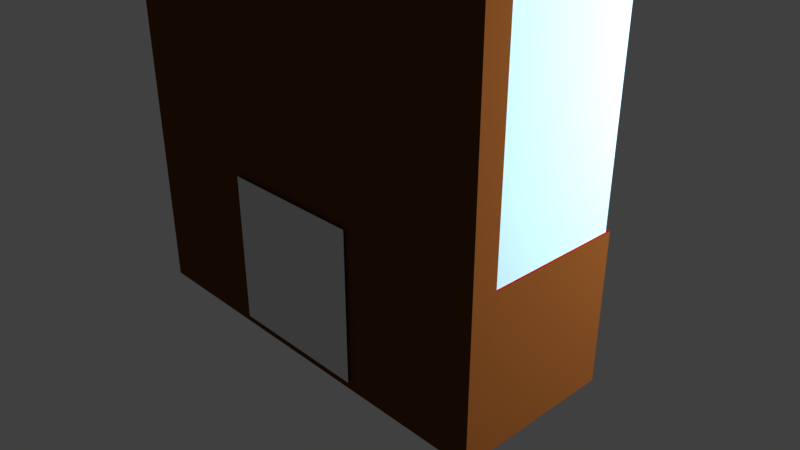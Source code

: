 # Source: montre_skjold.blend  (saved by Blender 2.78.0; exported with 4.5.12 LTS)
import bpy
from mathutils import Matrix  # noqa: F401  (used for matrix-valued properties, if any)

bpy.ops.wm.read_factory_settings(use_empty=True)
scene = bpy.context.scene
scene.name = 'Scene'

# ---- collections
col_collection_1 = bpy.data.collections.new('Collection 1'); scene.collection.children.link(col_collection_1)

# ---- materials (node trees are filled in below, after node groups)
mat_material_005 = bpy.data.materials.new('Material.005')
mat_material_005.alpha_threshold = 0.0
mat_material_005.use_transparent_shadow = False
mat_material_005.diffuse_color = (0.9699, 0.9404, 1.0, 1.0)
mat_material_005.roughness = 0.5
mat_metal = bpy.data.materials.new('Metal')
mat_metal.alpha_threshold = 0.0
mat_metal.use_transparent_shadow = False
mat_metal.preview_render_type = 'CUBE'
mat_metal.diffuse_color = (0.6152, 0.6152, 0.6152, 1.0)
mat_metal.roughness = 0.5
mat_metal.specular_intensity = 0.0
mat_material_003 = bpy.data.materials.new('Material.003')
mat_material_003.alpha_threshold = 0.0
mat_material_003.use_transparent_shadow = False
mat_material_003.diffuse_color = (1.0, 1.0, 1.0, 1.0)
mat_material_003.roughness = 0.5
mat_plaque = bpy.data.materials.new('plaque')
mat_plaque.alpha_threshold = 0.0
mat_plaque.use_transparent_shadow = False
mat_plaque.roughness = 0.5
mat_material = bpy.data.materials.new('Material')
mat_material.alpha_threshold = 0.0
mat_material.use_transparent_shadow = False
mat_material.diffuse_color = (0.1376, 0.04611, 0.01058, 1.0)
mat_material.roughness = 0.5
mat_material.line_color = (0.0, 0.0, 0.0, 1.0)
mat_material_002 = bpy.data.materials.new('Material.002')
mat_material_002.alpha_threshold = 0.0
mat_material_002.use_transparent_shadow = False
mat_material_002.diffuse_color = (0.3757, 0.0, 0.001274, 1.0)
mat_material_002.roughness = 0.5
mat_material_002.line_color = (0.0, 0.0, 0.0, 1.0)
mat_material_001 = bpy.data.materials.new('Material.001')
mat_material_001.alpha_threshold = 0.0
mat_material_001.use_transparent_shadow = False
mat_material_001.diffuse_color = (0.4318, 0.6662, 0.8, 1.0)
mat_material_001.roughness = 0.5

# ---- material node trees

# ---- world
world_world = bpy.data.worlds.new('World'); scene.world = world_world
world_world.color = (0.05088, 0.05088, 0.05088)
world_world.use_sun_shadow = False
world_world.sun_shadow_jitter_overblur = 0.0
world_world.cycles.sampling_method = 'MANUAL'

# ---- cameras
cam_camera = bpy.data.cameras.new('Camera')
cam_camera.clip_end = 100.0
cam_camera.lens = 35.0
cam_camera.sensor_width = 32.0
cam_camera.sensor_height = 18.0
cam_camera.ortho_scale = 7.314
cam_camera.dof.focus_distance = 0.0
cam_camera.dof.aperture_fstop = 128.0

# ---- lights
light_lamp_001 = bpy.data.lights.new('Lamp.001', 'POINT')
light_lamp_001.transmission_factor = 0.0
light_lamp_001.cutoff_distance = 30.0
light_lamp_001.energy = 1000.0
light_lamp_001.shadow_buffer_clip_start = 1.001
light_lamp_001.shadow_soft_size = 0.1
light_lamp_001.shadow_maximum_resolution = 0.006
light_lamp_001.use_absolute_resolution = True
light_lamp = bpy.data.lights.new('Lamp', 'POINT')
light_lamp.transmission_factor = 0.0
light_lamp.cutoff_distance = 30.0
light_lamp.energy = 1000.0
light_lamp.shadow_buffer_clip_start = 1.001
light_lamp.shadow_soft_size = 0.1
light_lamp.shadow_maximum_resolution = 0.006
light_lamp.use_absolute_resolution = True

# ---- meshes
me_cylinder_020 = bpy.data.meshes.new('Cylinder.020')
me_cylinder_020.from_pydata([(0.0, 1.0, -1.0), (0.0, 1.0, 1.0), (0.1951, 0.9808, -1.0), (0.1951, 0.9808, 1.0), (0.3827, 0.9239, -1.0), (0.3827, 0.9239, 1.0), (0.5556, 0.8315, -1.0), (0.5556, 0.8315, 1.0), (0.7071, 0.7071, -1.0), (0.7071, 0.7071, 1.0), (0.8315, 0.5556, -1.0), (0.8315, 0.5556, 1.0), (0.9239, 0.3827, -1.0), (0.9239, 0.3827, 1.0), (0.9808, 0.1951, -1.0), (0.9808, 0.1951, 1.0), (1.0, 7.55e-08, -1.0), (1.0, 7.55e-08, 1.0), (0.9808, -0.1951, -1.0), (0.9808, -0.1951, 1.0), (0.9239, -0.3827, -1.0), (0.9239, -0.3827, 1.0), (0.8315, -0.5556, -1.0), (0.8315, -0.5556, 1.0), (0.7071, -0.7071, -1.0), (0.7071, -0.7071, 1.0), (0.5556, -0.8315, -1.0), (0.5556, -0.8315, 1.0), (0.3827, -0.9239, -1.0), (0.3827, -0.9239, 1.0), (0.1951, -0.9808, -1.0), (0.1951, -0.9808, 1.0), (-3.258e-07, -1.0, -1.0), (-3.258e-07, -1.0, 1.0), (-0.1951, -0.9808, -1.0), (-0.1951, -0.9808, 1.0), (-0.3827, -0.9239, -1.0), (-0.3827, -0.9239, 1.0), (-0.5556, -0.8315, -1.0), (-0.5556, -0.8315, 1.0), (-0.7071, -0.7071, -1.0), (-0.7071, -0.7071, 1.0), (-0.8315, -0.5556, -1.0), (-0.8315, -0.5556, 1.0), (-0.9239, -0.3827, -1.0), (-0.9239, -0.3827, 1.0), (-0.9808, -0.1951, -1.0), (-0.9808, -0.1951, 1.0), (-1.0, 9.656e-07, -1.0), (-1.0, 9.656e-07, 1.0), (-0.9808, 0.1951, -1.0), (-0.9808, 0.1951, 1.0), (-0.9239, 0.3827, -1.0), (-0.9239, 0.3827, 1.0), (-0.8315, 0.5556, -1.0), (-0.8315, 0.5556, 1.0), (-0.7071, 0.7071, -1.0), (-0.7071, 0.7071, 1.0), (-0.5556, 0.8315, -1.0), (-0.5556, 0.8315, 1.0), (-0.3827, 0.9239, -1.0), (-0.3827, 0.9239, 1.0), (-0.1951, 0.9808, -1.0), (-0.1951, 0.9808, 1.0)], [], [(0, 1, 3, 2), (2, 3, 5, 4), (4, 5, 7, 6), (6, 7, 9, 8), (8, 9, 11, 10), (10, 11, 13, 12), (12, 13, 15, 14), (14, 15, 17, 16), (16, 17, 19, 18), (18, 19, 21, 20), (20, 21, 23, 22), (22, 23, 25, 24), (24, 25, 27, 26), (26, 27, 29, 28), (28, 29, 31, 30), (30, 31, 33, 32), (32, 33, 35, 34), (34, 35, 37, 36), (36, 37, 39, 38), (38, 39, 41, 40), (40, 41, 43, 42), (42, 43, 45, 44), (44, 45, 47, 46), (46, 47, 49, 48), (48, 49, 51, 50), (50, 51, 53, 52), (52, 53, 55, 54), (54, 55, 57, 56), (56, 57, 59, 58), (58, 59, 61, 60), (3, 1, 63, 61, 59, 57, 55, 53, 51, 49, 47, 45, 43, 41, 39, 37, 35, 33, 31, 29, 27, 25, 23, 21, 19, 17, 15, 13, 11, 9, 7, 5), (60, 61, 63, 62), (62, 63, 1, 0), (0, 2, 4, 6, 8, 10, 12, 14, 16, 18, 20, 22, 24, 26, 28, 30, 32, 34, 36, 38, 40, 42, 44, 46, 48, 50, 52, 54, 56, 58, 60, 62)])
_uv = me_cylinder_020.uv_layers.new(name='UVMap')
_uv.uv.foreach_set('vector', [0.0, 0.0, 0.0, 0.0, 0.0, 0.0, 0.0, 0.0, 0.0, 0.0, 0.0, 0.0, 0.0, 0.0, 0.0, 0.0, 0.0, 0.0, 0.0, 0.0, 0.0, 0.0, 0.0, 0.0, 0.0, 0.0, 0.0, 0.0, 0.0, 0.0, 0.0, 0.0, 0.0, 0.0, 0.0, 0.0, 0.0, 0.0, 0.0, 0.0, 0.0, 0.0, 0.0, 0.0, 0.0, 0.0, 0.0, 0.0, 0.0, 0.0, 0.0, 0.0, 0.0, 0.0, 0.0, 0.0, 0.0, 0.0, 0.0, 0.0, 0.0, 0.0, 0.0, 0.0, 0.0, 0.0, 0.0, 0.0, 0.0, 0.0, 0.0, 0.0, 0.0, 0.0, 0.0, 0.0, 0.0, 0.0, 0.0, 0.0, 0.0, 0.0, 0.0, 0.0, 0.0, 0.0, 0.0, 0.0, 0.0, 0.0, 0.0, 0.0, 0.0, 0.0, 0.0, 0.0, 0.0, 0.0, 0.0, 0.0, 0.0, 0.0, 0.0, 0.0, 0.0, 0.0, 0.0, 0.0, 0.0, 0.0, 0.0, 0.0, 0.0, 0.0, 0.0, 0.0, 0.0, 0.0, 0.0, 0.0, 0.0, 0.0, 0.0, 0.0, 0.0, 0.0, 0.0, 0.0, 0.0, 0.0, 0.0, 0.0, 0.0, 0.0, 0.0, 0.0, 0.0, 0.0, 0.0, 0.0, 0.0, 0.0, 0.0, 0.0, 0.0, 0.0, 0.0, 0.0, 0.0, 0.0, 0.0, 0.0, 0.0, 0.0, 0.0, 0.0, 0.0, 0.0, 0.0, 0.0, 0.0, 0.0, 0.0, 0.0, 0.0, 0.0, 0.0, 0.0, 0.0, 0.0, 0.0, 0.0, 0.0, 0.0, 0.0, 0.0, 0.0, 0.0, 0.0, 0.0, 0.0, 0.0, 0.0, 0.0, 0.0, 0.0, 0.0, 0.0, 0.0, 0.0, 0.0, 0.0, 0.0, 0.0, 0.0, 0.0, 0.0, 0.0, 0.0, 0.0, 0.0, 0.0, 0.0, 0.0, 0.0, 0.0, 0.0, 0.0, 0.0, 0.0, 0.0, 0.0, 0.0, 0.0, 0.0, 0.0, 0.0, 0.0, 0.0, 0.0, 0.0, 0.0, 0.0, 0.0, 0.0, 0.0, 0.0, 0.0, 0.0, 0.0, 0.0, 0.0, 0.0, 0.0, 0.0, 0.0, 0.0, 0.0, 0.0, 0.0, 0.0, 0.0, 0.0, 0.0, 0.0, 0.0, 0.0, 0.0, 0.0, 0.0, 0.0, 0.0, 0.0, 0.0, 0.0, 0.0, 0.0, 0.0, 0.0, 0.0, 0.0, 0.0, 0.0, 0.0, 0.0, 0.0, 0.0, 0.0, 0.0, 0.0, 0.0, 0.0, 0.0, 0.0, 0.0, 0.0, 0.0, 0.0, 0.0, 0.0, 0.0, 0.0, 0.0, 0.0, 0.0, 0.0, 0.0, 0.0, 0.0, 0.0, 0.0, 0.0, 0.0, 0.0, 0.0, 0.0, 0.0, 0.0, 0.0, 0.0, 0.0, 0.0, 0.0, 0.0, 0.0, 0.0, 0.0, 0.0, 0.0, 0.0, 0.0, 0.0, 0.0, 0.0, 0.0, 0.0, 0.0, 0.0, 0.0, 0.0, 0.5019, 1.002, 0.4038, 0.993, 0.3095, 0.9648, 0.2225, 0.9187, 0.1461, 0.8565, 0.08338, 0.7806, 0.03664, 0.694, 0.007701, 0.5998, -0.002315, 0.5019, 0.006972, 0.4038, 0.03521, 0.3095, 0.0813, 0.2225, 0.1435, 0.1461, 0.2194, 0.08338, 0.306, 0.03664, 0.4002, 0.007701, 0.4981, -0.002315, 0.5962, 0.006973, 0.6905, 0.03521, 0.7775, 0.0813, 0.8539, 0.1435, 0.9166, 0.2194, 0.9634, 0.306, 0.9923, 0.4002, 1.002, 0.4981, 0.993, 0.5962, 0.9648, 0.6905, 0.9187, 0.7775, 0.8565, 0.8539, 0.7806, 0.9166, 0.694, 0.9634, 0.5998, 0.9923])
me_cylinder_020.materials.append(mat_material_005)
me_cylinder_020.use_remesh_preserve_volume = False
me_cylinder_020.use_remesh_preserve_attributes = False
me_cylinder_020.use_mirror_vertex_groups = False
me_cylinder_020.update()
me_sphere_010 = bpy.data.meshes.new('Sphere.010')
me_sphere_010.from_pydata([(0.03806, 0.1913, 0.9808), (0.07466, 0.3753, 0.9239), (0.1084, 0.5449, 0.8315), (0.1379, 0.6935, 0.7071), (0.1622, 0.8155, 0.5556), (0.1802, 0.9061, 0.3827), (0.1913, 0.9619, 0.1951), (0.07466, 0.1802, 0.9808), (0.1464, 0.3536, 0.9239), (0.2126, 0.5133, 0.8315), (0.2706, 0.6533, 0.7071), (0.3182, 0.7682, 0.5556), (0.3536, 0.8536, 0.3827), (0.3753, 0.9061, 0.1951), (0.1084, 0.1622, 0.9808), (0.2126, 0.3182, 0.9239), (0.3087, 0.4619, 0.8315), (0.3928, 0.5879, 0.7071), (0.4619, 0.6913, 0.5556), (0.5133, 0.7682, 0.3827), (0.5449, 0.8155, 0.1951), (0.1379, 0.1379, 0.9808), (0.2706, 0.2706, 0.9239), (0.3928, 0.3928, 0.8315), (0.5, 0.5, 0.7071), (0.5879, 0.5879, 0.5556), (0.6533, 0.6533, 0.3827), (0.6935, 0.6935, 0.1951), (0.1622, 0.1084, 0.9808), (0.3182, 0.2126, 0.9239), (0.4619, 0.3087, 0.8315), (0.5879, 0.3928, 0.7071), (0.6913, 0.4619, 0.5556), (0.7682, 0.5133, 0.3827), (0.8155, 0.5449, 0.1951), (0.1802, 0.07466, 0.9808), (0.3536, 0.1464, 0.9239), (0.5133, 0.2126, 0.8315), (0.6533, 0.2706, 0.7071), (0.7682, 0.3182, 0.5556), (0.8536, 0.3536, 0.3827), (0.9061, 0.3753, 0.1951), (0.1913, 0.03806, 0.9808), (0.3753, 0.07466, 0.9239), (0.5449, 0.1084, 0.8315), (0.6935, 0.1379, 0.7071), (0.8155, 0.1622, 0.5556), (0.9061, 0.1802, 0.3827), (0.9619, 0.1913, 0.1951), (0.1951, -3.266e-07, 0.9808), (0.3827, -3.192e-07, 0.9239), (0.5556, -3.117e-07, 0.8315), (0.7071, -3.192e-07, 0.7071), (0.8315, -3.341e-07, 0.5556), (0.9239, -2.745e-07, 0.3827), (0.9808, -3.937e-07, 0.1951), (0.1913, -0.03806, 0.9808), (0.3753, -0.07466, 0.9239), (0.5449, -0.1084, 0.8315), (0.6935, -0.138, 0.7071), (0.8155, -0.1622, 0.5556), (0.9061, -0.1802, 0.3827), (0.9619, -0.1913, 0.1951), (0.1802, -0.07466, 0.9808), (0.3536, -0.1464, 0.9239), (0.5133, -0.2126, 0.8315), (0.6533, -0.2706, 0.7071), (0.7682, -0.3182, 0.5556), (0.8536, -0.3536, 0.3827), (0.9061, -0.3753, 0.1951), (0.1622, -0.1084, 0.9808), (0.3182, -0.2126, 0.9239), (0.4619, -0.3087, 0.8315), (0.5879, -0.3928, 0.7071), (0.6913, -0.4619, 0.5556), (0.7682, -0.5133, 0.3827), (0.8155, -0.5449, 0.1951), (0.1379, -0.138, 0.9808), (0.2706, -0.2706, 0.9239), (0.3928, -0.3928, 0.8315), (0.5, -0.5, 0.7071), (0.5879, -0.5879, 0.5556), (0.6533, -0.6533, 0.3827), (0.6935, -0.6935, 0.1951), (0.1084, -0.1622, 0.9808), (0.2126, -0.3182, 0.9239), (0.3087, -0.4619, 0.8315), (0.3928, -0.5879, 0.7071), (0.4619, -0.6913, 0.5556), (0.5133, -0.7682, 0.3827), (0.5449, -0.8155, 0.1951), (0.07466, -0.1802, 0.9808), (0.1464, -0.3536, 0.9239), (0.2126, -0.5133, 0.8315), (0.2706, -0.6533, 0.7071), (0.3182, -0.7682, 0.5556), (0.3536, -0.8536, 0.3827), (0.3753, -0.9061, 0.1951), (0.03806, -0.1913, 0.9808), (0.07466, -0.3753, 0.9239), (0.1084, -0.5449, 0.8315), (0.1379, -0.6935, 0.7071), (0.1622, -0.8155, 0.5556), (0.1802, -0.9061, 0.3827), (0.1913, -0.9619, 0.1951), (-7.212e-09, -0.1951, 0.9808), (4.122e-08, -0.3827, 0.9239), (2.632e-08, -0.5556, 0.8315), (-2.584e-08, -0.7071, 0.7071), (-8.544e-08, -0.8315, 0.5556), (6.357e-08, -0.9239, 0.3827), (-8.544e-08, -0.9808, 0.1951), (-0.03806, -0.1913, 0.9808), (-0.07466, -0.3753, 0.9239), (-0.1084, -0.5449, 0.8315), (-0.1379, -0.6935, 0.7071), (-0.1622, -0.8155, 0.5556), (-0.1802, -0.9061, 0.3827), (-0.1913, -0.9619, 0.1951), (-0.07466, -0.1802, 0.9808), (-0.1464, -0.3536, 0.9239), (-0.2126, -0.5133, 0.8315), (-0.2706, -0.6533, 0.7071), (-0.3182, -0.7682, 0.5556), (-0.3536, -0.8536, 0.3827), (-0.3753, -0.9061, 0.1951), (-1.81e-07, -5.968e-07, 1.0), (-0.1084, -0.1622, 0.9808), (-0.2126, -0.3182, 0.9239), (-0.3087, -0.4619, 0.8315), (-0.3928, -0.5879, 0.7071), (-0.4619, -0.6913, 0.5556), (-0.5133, -0.7682, 0.3827), (-0.5449, -0.8155, 0.1951), (-0.1379, -0.138, 0.9808), (-0.2706, -0.2706, 0.9239), (-0.3928, -0.3928, 0.8315), (-0.5, -0.5, 0.7071), (-0.5879, -0.5879, 0.5556), (-0.6533, -0.6533, 0.3827), (-0.6935, -0.6935, 0.1951), (-0.1622, -0.1084, 0.9808), (-0.3182, -0.2126, 0.9239), (-0.4619, -0.3087, 0.8315), (-0.5879, -0.3928, 0.7071), (-0.6913, -0.4619, 0.5556), (-0.7682, -0.5133, 0.3827), (-0.8155, -0.5449, 0.1951), (-0.1802, -0.07466, 0.9808), (-0.3536, -0.1464, 0.9239), (-0.5133, -0.2126, 0.8315), (-0.6533, -0.2706, 0.7071), (-0.7682, -0.3182, 0.5556), (-0.8536, -0.3536, 0.3827), (-0.9061, -0.3753, 0.1951), (-0.1913, -0.03806, 0.9808), (-0.3753, -0.07466, 0.9239), (-0.5449, -0.1084, 0.8315), (-0.6935, -0.1379, 0.7071), (-0.8155, -0.1622, 0.5556), (-0.9061, -0.1802, 0.3827), (-0.9619, -0.1913, 0.1951), (-0.1951, -3.117e-07, 0.9808), (-0.3827, -2.819e-07, 0.9239), (-0.5556, -2.819e-07, 0.8315), (-0.7071, -1.851e-07, 0.7071), (-0.8315, -1.404e-07, 0.5556), (-0.9239, -3.192e-07, 0.3827), (-0.9808, -9.567e-08, 0.1951), (-0.1913, 0.03806, 0.9808), (-0.3753, 0.07466, 0.9239), (-0.5449, 0.1084, 0.8315), (-0.6935, 0.1379, 0.7071), (-0.8155, 0.1622, 0.5556), (-0.9061, 0.1802, 0.3827), (-0.9619, 0.1913, 0.1951), (-0.1802, 0.07466, 0.9808), (-0.3536, 0.1464, 0.9239), (-0.5133, 0.2126, 0.8315), (-0.6533, 0.2706, 0.7071), (-0.7682, 0.3182, 0.5556), (-0.8536, 0.3536, 0.3827), (-0.9061, 0.3753, 0.1951), (-0.1622, 0.1084, 0.9808), (-0.3182, 0.2126, 0.9239), (-0.4619, 0.3087, 0.8315), (-0.5879, 0.3928, 0.7071), (-0.6913, 0.4619, 0.5556), (-0.7682, 0.5133, 0.3827), (-0.8155, 0.5449, 0.1951), (-0.1379, 0.1379, 0.9808), (-0.2706, 0.2706, 0.9239), (-0.3928, 0.3928, 0.8315), (-0.5, 0.5, 0.7071), (-0.5879, 0.5879, 0.5556), (-0.6533, 0.6533, 0.3827), (-0.6935, 0.6935, 0.1951), (-0.1084, 0.1622, 0.9808), (-0.2126, 0.3182, 0.9239), (-0.3087, 0.4619, 0.8315), (-0.3928, 0.5879, 0.7071), (-0.4619, 0.6913, 0.5556), (-0.5133, 0.7682, 0.3827), (-0.5449, 0.8155, 0.1951), (-0.07466, 0.1802, 0.9808), (-0.1464, 0.3536, 0.9239), (-0.2126, 0.5133, 0.8315), (-0.2706, 0.6533, 0.7071), (-0.3182, 0.7682, 0.5556), (-0.3536, 0.8536, 0.3827), (-0.3753, 0.9061, 0.1951), (-0.03806, 0.1913, 0.9808), (-0.07466, 0.3753, 0.9239), (-0.1084, 0.5449, 0.8315), (-0.1379, 0.6935, 0.7071), (-0.1622, 0.8155, 0.5556), (-0.1802, 0.9061, 0.3827), (-0.1913, 0.9619, 0.1951), (3.749e-08, 0.1951, 0.9808), (7.847e-08, 0.3827, 0.9239), (1.083e-07, 0.5556, 0.8315), (1.53e-07, 0.7071, 0.7071), (2.722e-07, 0.8315, 0.5556), (6.357e-08, 0.9239, 0.3827), (2.573e-07, 0.9808, 0.1951), (0.5553, 0.8311, 0.004625), (0.3825, 0.9235, 0.004625), (0.195, 0.9803, 0.004625), (2.718e-07, 0.9995, 0.004625), (-0.195, 0.9803, 0.004625), (0.7068, 0.7068, 0.004625), (-0.5553, 0.8311, 0.004625), (-0.7068, 0.7068, 0.004625), (-0.8311, 0.5553, 0.004625), (-0.9235, 0.3825, 0.004625), (-0.9803, -0.195, 0.004625), (-0.9995, -1.393e-07, 0.004625), (-0.7068, -0.7068, 0.004625), (-0.3825, 0.9235, 0.004625), (-0.9803, 0.195, 0.004625), (-0.9235, -0.3825, 0.004625), (-0.8311, -0.5553, 0.004625), (0.8311, 0.5553, 0.004625), (0.9235, 0.3825, 0.004625), (0.9235, -0.3825, 0.004625), (0.9803, -0.195, 0.004625), (0.8311, -0.5553, 0.004625), (-0.5553, -0.8311, 0.004625), (0.7068, -0.7068, 0.004625), (0.5553, -0.8311, 0.004625), (0.3825, -0.9235, 0.004625), (0.195, -0.9803, 0.004625), (-9.999e-08, -0.9995, 0.004625), (0.9803, 0.195, 0.004625), (0.9995, -3.791e-07, 0.004625), (-0.195, -0.9803, 0.004625), (-0.3825, -0.9235, 0.004625)], [], [(221, 220, 2, 3), (222, 221, 3, 4), (223, 222, 4, 5), (224, 223, 5, 6), (218, 126, 0), (219, 218, 0, 1), (220, 219, 1, 2), (2, 1, 8, 9), (3, 2, 9, 10), (4, 3, 10, 11), (5, 4, 11, 12), (6, 5, 12, 13), (0, 126, 7), (1, 0, 7, 8), (13, 12, 19, 20), (7, 126, 14), (8, 7, 14, 15), (9, 8, 15, 16), (10, 9, 16, 17), (11, 10, 17, 18), (12, 11, 18, 19), (17, 16, 23, 24), (18, 17, 24, 25), (19, 18, 25, 26), (20, 19, 26, 27), (14, 126, 21), (15, 14, 21, 22), (16, 15, 22, 23), (21, 126, 28), (22, 21, 28, 29), (23, 22, 29, 30), (24, 23, 30, 31), (25, 24, 31, 32), (26, 25, 32, 33), (27, 26, 33, 34), (31, 30, 37, 38), (32, 31, 38, 39), (33, 32, 39, 40), (34, 33, 40, 41), (28, 126, 35), (29, 28, 35, 36), (30, 29, 36, 37), (35, 126, 42), (36, 35, 42, 43), (37, 36, 43, 44), (38, 37, 44, 45), (39, 38, 45, 46), (40, 39, 46, 47), (41, 40, 47, 48), (46, 45, 52, 53), (47, 46, 53, 54), (48, 47, 54, 55), (42, 126, 49), (43, 42, 49, 50), (44, 43, 50, 51), (45, 44, 51, 52), (49, 126, 56), (50, 49, 56, 57), (51, 50, 57, 58), (52, 51, 58, 59), (53, 52, 59, 60), (54, 53, 60, 61), (55, 54, 61, 62), (60, 59, 66, 67), (61, 60, 67, 68), (62, 61, 68, 69), (56, 126, 63), (57, 56, 63, 64), (58, 57, 64, 65), (59, 58, 65, 66), (64, 63, 70, 71), (65, 64, 71, 72), (66, 65, 72, 73), (67, 66, 73, 74), (68, 67, 74, 75), (69, 68, 75, 76), (63, 126, 70), (75, 74, 81, 82), (76, 75, 82, 83), (70, 126, 77), (71, 70, 77, 78), (72, 71, 78, 79), (73, 72, 79, 80), (74, 73, 80, 81), (79, 78, 85, 86), (80, 79, 86, 87), (81, 80, 87, 88), (82, 81, 88, 89), (83, 82, 89, 90), (77, 126, 84), (78, 77, 84, 85), (90, 89, 96, 97), (84, 126, 91), (85, 84, 91, 92), (86, 85, 92, 93), (87, 86, 93, 94), (88, 87, 94, 95), (89, 88, 95, 96), (93, 92, 99, 100), (94, 93, 100, 101), (95, 94, 101, 102), (96, 95, 102, 103), (97, 96, 103, 104), (91, 126, 98), (92, 91, 98, 99), (104, 103, 110, 111), (98, 126, 105), (99, 98, 105, 106), (100, 99, 106, 107), (101, 100, 107, 108), (102, 101, 108, 109), (103, 102, 109, 110), (108, 107, 114, 115), (109, 108, 115, 116), (110, 109, 116, 117), (111, 110, 117, 118), (105, 126, 112), (106, 105, 112, 113), (107, 106, 113, 114), (112, 126, 119), (113, 112, 119, 120), (114, 113, 120, 121), (115, 114, 121, 122), (116, 115, 122, 123), (117, 116, 123, 124), (118, 117, 124, 125), (122, 121, 129, 130), (123, 122, 130, 131), (124, 123, 131, 132), (125, 124, 132, 133), (119, 126, 127), (120, 119, 127, 128), (121, 120, 128, 129), (127, 126, 134), (128, 127, 134, 135), (129, 128, 135, 136), (130, 129, 136, 137), (131, 130, 137, 138), (132, 131, 138, 139), (133, 132, 139, 140), (138, 137, 144, 145), (139, 138, 145, 146), (140, 139, 146, 147), (134, 126, 141), (135, 134, 141, 142), (136, 135, 142, 143), (137, 136, 143, 144), (142, 141, 148, 149), (143, 142, 149, 150), (144, 143, 150, 151), (145, 144, 151, 152), (146, 145, 152, 153), (147, 146, 153, 154), (141, 126, 148), (153, 152, 159, 160), (154, 153, 160, 161), (148, 126, 155), (149, 148, 155, 156), (150, 149, 156, 157), (151, 150, 157, 158), (152, 151, 158, 159), (156, 155, 162, 163), (157, 156, 163, 164), (158, 157, 164, 165), (159, 158, 165, 166), (160, 159, 166, 167), (161, 160, 167, 168), (155, 126, 162), (167, 166, 173, 174), (168, 167, 174, 175), (162, 126, 169), (163, 162, 169, 170), (164, 163, 170, 171), (165, 164, 171, 172), (166, 165, 172, 173), (171, 170, 177, 178), (172, 171, 178, 179), (173, 172, 179, 180), (174, 173, 180, 181), (175, 174, 181, 182), (169, 126, 176), (170, 169, 176, 177), (182, 181, 188, 189), (176, 126, 183), (177, 176, 183, 184), (178, 177, 184, 185), (179, 178, 185, 186), (180, 179, 186, 187), (181, 180, 187, 188), (185, 184, 191, 192), (186, 185, 192, 193), (187, 186, 193, 194), (188, 187, 194, 195), (189, 188, 195, 196), (183, 126, 190), (184, 183, 190, 191), (196, 195, 202, 203), (190, 126, 197), (191, 190, 197, 198), (192, 191, 198, 199), (193, 192, 199, 200), (194, 193, 200, 201), (195, 194, 201, 202), (200, 199, 206, 207), (201, 200, 207, 208), (202, 201, 208, 209), (203, 202, 209, 210), (197, 126, 204), (198, 197, 204, 205), (199, 198, 205, 206), (204, 126, 211), (205, 204, 211, 212), (206, 205, 212, 213), (207, 206, 213, 214), (208, 207, 214, 215), (209, 208, 215, 216), (210, 209, 216, 217), (215, 214, 221, 222), (216, 215, 222, 223), (217, 216, 223, 224), (211, 126, 218), (212, 211, 218, 219), (213, 212, 219, 220), (214, 213, 220, 221), (253, 243, 41, 48), (226, 227, 6, 13), (243, 242, 34, 41), (235, 240, 154, 161), (252, 251, 104, 111), (250, 249, 90, 97), (233, 234, 182, 189), (256, 255, 118, 125), (246, 244, 69, 76), (254, 253, 48, 55), (230, 225, 20, 27), (245, 254, 55, 62), (244, 245, 62, 69), (240, 241, 147, 154), (228, 229, 217, 224), (238, 231, 203, 210), (241, 237, 140, 147), (236, 235, 161, 168), (255, 252, 111, 118), (254, 245, 244, 246, 248, 249, 250, 251, 252, 255, 256, 247, 237, 241, 240, 235, 236, 239, 234, 233, 232, 231, 238, 229, 228, 227, 226, 225, 230, 242, 243, 253), (229, 238, 210, 217), (225, 226, 13, 20), (247, 256, 125, 133), (237, 247, 133, 140), (251, 250, 97, 104), (239, 236, 168, 175), (234, 239, 175, 182), (249, 248, 83, 90), (227, 228, 224, 6), (231, 232, 196, 203), (242, 230, 27, 34), (232, 233, 189, 196), (248, 246, 76, 83)])
_uv = me_sphere_010.uv_layers.new(name='UVMap')
_uv.uv.foreach_set('vector', [0.5076, 0.4303, 0.5076, 0.4436, 0.4959, 0.4448, 0.4927, 0.4317, 0.5076, 0.4203, 0.5076, 0.4303, 0.4927, 0.4317, 0.4901, 0.422, 0.5076, 0.4141, 0.5076, 0.4203, 0.4901, 0.422, 0.4881, 0.4159, 0.5076, 0.4118, 0.5076, 0.4141, 0.4881, 0.4159, 0.4869, 0.4138, 0.5076, 0.4783, 0.5076, 0.4982, 0.5035, 0.4787, 0.5076, 0.4599, 0.5076, 0.4783, 0.5035, 0.4787, 0.4995, 0.4606, 0.5076, 0.4436, 0.5076, 0.4599, 0.4995, 0.4606, 0.4959, 0.4448, 0.4959, 0.4448, 0.4995, 0.4606, 0.4918, 0.4629, 0.4846, 0.4481, 0.4927, 0.4317, 0.4959, 0.4448, 0.4846, 0.4481, 0.4784, 0.4359, 0.4901, 0.422, 0.4927, 0.4317, 0.4784, 0.4359, 0.4732, 0.4269, 0.4881, 0.4159, 0.4901, 0.422, 0.4732, 0.4269, 0.4694, 0.4214, 0.4869, 0.4138, 0.4881, 0.4159, 0.4694, 0.4214, 0.4671, 0.4196, 0.5035, 0.4787, 0.5076, 0.4982, 0.4995, 0.4798, 0.4995, 0.4606, 0.5035, 0.4787, 0.4995, 0.4798, 0.4918, 0.4629, 0.4671, 0.4196, 0.4694, 0.4214, 0.4522, 0.4303, 0.4488, 0.429, 0.4995, 0.4798, 0.5076, 0.4982, 0.4959, 0.4817, 0.4918, 0.4629, 0.4995, 0.4798, 0.4959, 0.4817, 0.4846, 0.4666, 0.4846, 0.4481, 0.4918, 0.4629, 0.4846, 0.4666, 0.4743, 0.4534, 0.4784, 0.4359, 0.4846, 0.4481, 0.4743, 0.4534, 0.4652, 0.4427, 0.4732, 0.4269, 0.4784, 0.4359, 0.4652, 0.4427, 0.4577, 0.4349, 0.4694, 0.4214, 0.4732, 0.4269, 0.4577, 0.4349, 0.4522, 0.4303, 0.4652, 0.4427, 0.4743, 0.4534, 0.4652, 0.4606, 0.4536, 0.4519, 0.4577, 0.4349, 0.4652, 0.4427, 0.4536, 0.4519, 0.4441, 0.4457, 0.4522, 0.4303, 0.4577, 0.4349, 0.4441, 0.4457, 0.4371, 0.4423, 0.4488, 0.429, 0.4522, 0.4303, 0.4371, 0.4423, 0.4327, 0.4417, 0.4959, 0.4817, 0.5076, 0.4982, 0.4927, 0.4842, 0.4846, 0.4666, 0.4959, 0.4817, 0.4927, 0.4842, 0.4784, 0.4715, 0.4743, 0.4534, 0.4846, 0.4666, 0.4784, 0.4715, 0.4652, 0.4606, 0.4927, 0.4842, 0.5076, 0.4982, 0.4901, 0.4873, 0.4784, 0.4715, 0.4927, 0.4842, 0.4901, 0.4873, 0.4732, 0.4776, 0.4652, 0.4606, 0.4784, 0.4715, 0.4732, 0.4776, 0.4577, 0.4694, 0.4536, 0.4519, 0.4652, 0.4606, 0.4577, 0.4694, 0.4441, 0.463, 0.4441, 0.4457, 0.4536, 0.4519, 0.4441, 0.463, 0.433, 0.4588, 0.4371, 0.4423, 0.4441, 0.4457, 0.433, 0.4588, 0.4247, 0.4568, 0.4327, 0.4417, 0.4371, 0.4423, 0.4247, 0.4568, 0.4196, 0.4572, 0.4441, 0.463, 0.4577, 0.4694, 0.4522, 0.4794, 0.4371, 0.4758, 0.433, 0.4588, 0.4441, 0.463, 0.4371, 0.4758, 0.4247, 0.4738, 0.4247, 0.4568, 0.433, 0.4588, 0.4247, 0.4738, 0.4155, 0.4735, 0.4196, 0.4572, 0.4247, 0.4568, 0.4155, 0.4735, 0.4098, 0.4749, 0.4901, 0.4873, 0.5076, 0.4982, 0.4881, 0.4908, 0.4732, 0.4776, 0.4901, 0.4873, 0.4881, 0.4908, 0.4694, 0.4845, 0.4577, 0.4694, 0.4732, 0.4776, 0.4694, 0.4845, 0.4522, 0.4794, 0.4881, 0.4908, 0.5076, 0.4982, 0.4869, 0.4946, 0.4694, 0.4845, 0.4881, 0.4908, 0.4869, 0.4946, 0.4671, 0.492, 0.4522, 0.4794, 0.4694, 0.4845, 0.4671, 0.492, 0.4488, 0.4902, 0.4371, 0.4758, 0.4522, 0.4794, 0.4488, 0.4902, 0.4327, 0.4896, 0.4247, 0.4738, 0.4371, 0.4758, 0.4327, 0.4896, 0.4196, 0.49, 0.4155, 0.4735, 0.4247, 0.4738, 0.4196, 0.49, 0.4098, 0.4916, 0.4098, 0.4749, 0.4155, 0.4735, 0.4098, 0.4916, 0.4038, 0.4941, 0.4196, 0.49, 0.4327, 0.4896, 0.4313, 0.504, 0.4179, 0.5069, 0.4098, 0.4916, 0.4196, 0.49, 0.4179, 0.5069, 0.4079, 0.5103, 0.4038, 0.4941, 0.4098, 0.4916, 0.4079, 0.5103, 0.4018, 0.514, 0.4869, 0.4946, 0.5076, 0.4982, 0.4865, 0.4986, 0.4671, 0.492, 0.4869, 0.4946, 0.4865, 0.4986, 0.4663, 0.4997, 0.4488, 0.4902, 0.4671, 0.492, 0.4663, 0.4997, 0.4476, 0.5015, 0.4327, 0.4896, 0.4488, 0.4902, 0.4476, 0.5015, 0.4313, 0.504, 0.4865, 0.4986, 0.5076, 0.4982, 0.4869, 0.5026, 0.4663, 0.4997, 0.4865, 0.4986, 0.4869, 0.5026, 0.4671, 0.5075, 0.4476, 0.5015, 0.4663, 0.4997, 0.4671, 0.5075, 0.4488, 0.5128, 0.4313, 0.504, 0.4476, 0.5015, 0.4488, 0.5128, 0.4327, 0.5184, 0.4179, 0.5069, 0.4313, 0.504, 0.4327, 0.5184, 0.4196, 0.5239, 0.4079, 0.5103, 0.4179, 0.5069, 0.4196, 0.5239, 0.4098, 0.5291, 0.4018, 0.514, 0.4079, 0.5103, 0.4098, 0.5291, 0.4038, 0.534, 0.4196, 0.5239, 0.4327, 0.5184, 0.4371, 0.5322, 0.4247, 0.5401, 0.4098, 0.5291, 0.4196, 0.5239, 0.4247, 0.5401, 0.4155, 0.5472, 0.4038, 0.534, 0.4098, 0.5291, 0.4155, 0.5472, 0.4098, 0.5531, 0.4869, 0.5026, 0.5076, 0.4982, 0.4881, 0.5064, 0.4671, 0.5075, 0.4869, 0.5026, 0.4881, 0.5064, 0.4694, 0.515, 0.4488, 0.5128, 0.4671, 0.5075, 0.4694, 0.515, 0.4522, 0.5237, 0.4327, 0.5184, 0.4488, 0.5128, 0.4522, 0.5237, 0.4371, 0.5322, 0.4694, 0.515, 0.4881, 0.5064, 0.4901, 0.5099, 0.4732, 0.5219, 0.4522, 0.5237, 0.4694, 0.515, 0.4732, 0.5219, 0.4577, 0.5337, 0.4371, 0.5322, 0.4522, 0.5237, 0.4577, 0.5337, 0.4441, 0.5449, 0.4247, 0.5401, 0.4371, 0.5322, 0.4441, 0.5449, 0.433, 0.5551, 0.4155, 0.5472, 0.4247, 0.5401, 0.433, 0.5551, 0.4247, 0.5638, 0.4098, 0.5531, 0.4155, 0.5472, 0.4247, 0.5638, 0.4196, 0.5708, 0.4881, 0.5064, 0.5076, 0.4982, 0.4901, 0.5099, 0.4247, 0.5638, 0.433, 0.5551, 0.4441, 0.5682, 0.4371, 0.5784, 0.4196, 0.5708, 0.4247, 0.5638, 0.4371, 0.5784, 0.4327, 0.5863, 0.4901, 0.5099, 0.5076, 0.4982, 0.4927, 0.513, 0.4732, 0.5219, 0.4901, 0.5099, 0.4927, 0.513, 0.4784, 0.5279, 0.4577, 0.5337, 0.4732, 0.5219, 0.4784, 0.5279, 0.4652, 0.5425, 0.4441, 0.5449, 0.4577, 0.5337, 0.4652, 0.5425, 0.4536, 0.5561, 0.433, 0.5551, 0.4441, 0.5449, 0.4536, 0.5561, 0.4441, 0.5682, 0.4652, 0.5425, 0.4784, 0.5279, 0.4846, 0.5329, 0.4743, 0.5497, 0.4536, 0.5561, 0.4652, 0.5425, 0.4743, 0.5497, 0.4652, 0.5652, 0.4441, 0.5682, 0.4536, 0.5561, 0.4652, 0.5652, 0.4577, 0.579, 0.4371, 0.5784, 0.4441, 0.5682, 0.4577, 0.579, 0.4522, 0.5904, 0.4327, 0.5863, 0.4371, 0.5784, 0.4522, 0.5904, 0.4488, 0.599, 0.4927, 0.513, 0.5076, 0.4982, 0.4959, 0.5155, 0.4784, 0.5279, 0.4927, 0.513, 0.4959, 0.5155, 0.4846, 0.5329, 0.4488, 0.599, 0.4522, 0.5904, 0.4694, 0.5993, 0.4671, 0.6084, 0.4959, 0.5155, 0.5076, 0.4982, 0.4995, 0.5174, 0.4846, 0.5329, 0.4959, 0.5155, 0.4995, 0.5174, 0.4918, 0.5366, 0.4743, 0.5497, 0.4846, 0.5329, 0.4918, 0.5366, 0.4846, 0.555, 0.4652, 0.5652, 0.4743, 0.5497, 0.4846, 0.555, 0.4784, 0.5721, 0.4577, 0.579, 0.4652, 0.5652, 0.4784, 0.5721, 0.4732, 0.587, 0.4522, 0.5904, 0.4577, 0.579, 0.4732, 0.587, 0.4694, 0.5993, 0.4846, 0.555, 0.4918, 0.5366, 0.4995, 0.5388, 0.4959, 0.5583, 0.4784, 0.5721, 0.4846, 0.555, 0.4959, 0.5583, 0.4927, 0.5763, 0.4732, 0.587, 0.4784, 0.5721, 0.4927, 0.5763, 0.4901, 0.5919, 0.4694, 0.5993, 0.4732, 0.587, 0.4901, 0.5919, 0.4881, 0.6048, 0.4671, 0.6084, 0.4694, 0.5993, 0.4881, 0.6048, 0.4869, 0.6143, 0.4995, 0.5174, 0.5076, 0.4982, 0.5035, 0.5186, 0.4918, 0.5366, 0.4995, 0.5174, 0.5035, 0.5186, 0.4995, 0.5388, 0.4869, 0.6143, 0.4881, 0.6048, 0.5076, 0.6066, 0.5076, 0.6162, 0.5035, 0.5186, 0.5076, 0.4982, 0.5076, 0.5189, 0.4995, 0.5388, 0.5035, 0.5186, 0.5076, 0.5189, 0.5076, 0.5396, 0.4959, 0.5583, 0.4995, 0.5388, 0.5076, 0.5396, 0.5076, 0.5594, 0.4927, 0.5763, 0.4959, 0.5583, 0.5076, 0.5594, 0.5076, 0.5777, 0.4901, 0.5919, 0.4927, 0.5763, 0.5076, 0.5777, 0.5076, 0.5936, 0.4881, 0.6048, 0.4901, 0.5919, 0.5076, 0.5936, 0.5076, 0.6066, 0.5076, 0.5777, 0.5076, 0.5594, 0.5193, 0.5583, 0.5224, 0.5763, 0.5076, 0.5936, 0.5076, 0.5777, 0.5224, 0.5763, 0.5251, 0.5919, 0.5076, 0.6066, 0.5076, 0.5936, 0.5251, 0.5919, 0.527, 0.6048, 0.5076, 0.6162, 0.5076, 0.6066, 0.527, 0.6048, 0.5282, 0.6143, 0.5076, 0.5189, 0.5076, 0.4982, 0.5117, 0.5186, 0.5076, 0.5396, 0.5076, 0.5189, 0.5117, 0.5186, 0.5156, 0.5388, 0.5076, 0.5594, 0.5076, 0.5396, 0.5156, 0.5388, 0.5193, 0.5583, 0.5117, 0.5186, 0.5076, 0.4982, 0.5156, 0.5174, 0.5156, 0.5388, 0.5117, 0.5186, 0.5156, 0.5174, 0.5234, 0.5366, 0.5193, 0.5583, 0.5156, 0.5388, 0.5234, 0.5366, 0.5305, 0.555, 0.5224, 0.5763, 0.5193, 0.5583, 0.5305, 0.555, 0.5368, 0.5721, 0.5251, 0.5919, 0.5224, 0.5763, 0.5368, 0.5721, 0.5419, 0.587, 0.527, 0.6048, 0.5251, 0.5919, 0.5419, 0.587, 0.5457, 0.5993, 0.5282, 0.6143, 0.527, 0.6048, 0.5457, 0.5993, 0.5481, 0.6084, 0.5368, 0.5721, 0.5305, 0.555, 0.5409, 0.5497, 0.5499, 0.5652, 0.5419, 0.587, 0.5368, 0.5721, 0.5499, 0.5652, 0.5574, 0.579, 0.5457, 0.5993, 0.5419, 0.587, 0.5574, 0.579, 0.5629, 0.5904, 0.5481, 0.6084, 0.5457, 0.5993, 0.5629, 0.5904, 0.5664, 0.599, 0.5156, 0.5174, 0.5076, 0.4982, 0.5193, 0.5155, 0.5234, 0.5366, 0.5156, 0.5174, 0.5193, 0.5155, 0.5305, 0.5329, 0.5305, 0.555, 0.5234, 0.5366, 0.5305, 0.5329, 0.5409, 0.5497, 0.5193, 0.5155, 0.5076, 0.4982, 0.5224, 0.513, 0.5305, 0.5329, 0.5193, 0.5155, 0.5224, 0.513, 0.5368, 0.5279, 0.5409, 0.5497, 0.5305, 0.5329, 0.5368, 0.5279, 0.5499, 0.5425, 0.5499, 0.5652, 0.5409, 0.5497, 0.5499, 0.5425, 0.5615, 0.5561, 0.5574, 0.579, 0.5499, 0.5652, 0.5615, 0.5561, 0.571, 0.5682, 0.5629, 0.5904, 0.5574, 0.579, 0.571, 0.5682, 0.578, 0.5784, 0.5664, 0.599, 0.5629, 0.5904, 0.578, 0.5784, 0.5824, 0.5863, 0.571, 0.5682, 0.5615, 0.5561, 0.571, 0.5449, 0.5822, 0.5551, 0.578, 0.5784, 0.571, 0.5682, 0.5822, 0.5551, 0.5904, 0.5638, 0.5824, 0.5863, 0.578, 0.5784, 0.5904, 0.5638, 0.5955, 0.5708, 0.5224, 0.513, 0.5076, 0.4982, 0.5251, 0.5099, 0.5368, 0.5279, 0.5224, 0.513, 0.5251, 0.5099, 0.5419, 0.5219, 0.5499, 0.5425, 0.5368, 0.5279, 0.5419, 0.5219, 0.5574, 0.5337, 0.5615, 0.5561, 0.5499, 0.5425, 0.5574, 0.5337, 0.571, 0.5449, 0.5419, 0.5219, 0.5251, 0.5099, 0.527, 0.5064, 0.5457, 0.515, 0.5574, 0.5337, 0.5419, 0.5219, 0.5457, 0.515, 0.5629, 0.5237, 0.571, 0.5449, 0.5574, 0.5337, 0.5629, 0.5237, 0.578, 0.5322, 0.5822, 0.5551, 0.571, 0.5449, 0.578, 0.5322, 0.5904, 0.5401, 0.5904, 0.5638, 0.5822, 0.5551, 0.5904, 0.5401, 0.5997, 0.5472, 0.5955, 0.5708, 0.5904, 0.5638, 0.5997, 0.5472, 0.6053, 0.5531, 0.5251, 0.5099, 0.5076, 0.4982, 0.527, 0.5064, 0.5997, 0.5472, 0.5904, 0.5401, 0.5955, 0.5239, 0.6053, 0.5291, 0.6053, 0.5531, 0.5997, 0.5472, 0.6053, 0.5291, 0.6113, 0.534, 0.527, 0.5064, 0.5076, 0.4982, 0.5282, 0.5026, 0.5457, 0.515, 0.527, 0.5064, 0.5282, 0.5026, 0.5481, 0.5075, 0.5629, 0.5237, 0.5457, 0.515, 0.5481, 0.5075, 0.5664, 0.5128, 0.578, 0.5322, 0.5629, 0.5237, 0.5664, 0.5128, 0.5824, 0.5184, 0.5904, 0.5401, 0.578, 0.5322, 0.5824, 0.5184, 0.5955, 0.5239, 0.5481, 0.5075, 0.5282, 0.5026, 0.5286, 0.4986, 0.5489, 0.4997, 0.5664, 0.5128, 0.5481, 0.5075, 0.5489, 0.4997, 0.5675, 0.5015, 0.5824, 0.5184, 0.5664, 0.5128, 0.5675, 0.5015, 0.5839, 0.504, 0.5955, 0.5239, 0.5824, 0.5184, 0.5839, 0.504, 0.5973, 0.5069, 0.6053, 0.5291, 0.5955, 0.5239, 0.5973, 0.5069, 0.6072, 0.5103, 0.6113, 0.534, 0.6053, 0.5291, 0.6072, 0.5103, 0.6134, 0.514, 0.5282, 0.5026, 0.5076, 0.4982, 0.5286, 0.4986, 0.6072, 0.5103, 0.5973, 0.5069, 0.5955, 0.49, 0.6053, 0.4916, 0.6134, 0.514, 0.6072, 0.5103, 0.6053, 0.4916, 0.6113, 0.4941, 0.5286, 0.4986, 0.5076, 0.4982, 0.5282, 0.4946, 0.5489, 0.4997, 0.5286, 0.4986, 0.5282, 0.4946, 0.5481, 0.492, 0.5675, 0.5015, 0.5489, 0.4997, 0.5481, 0.492, 0.5664, 0.4902, 0.5839, 0.504, 0.5675, 0.5015, 0.5664, 0.4902, 0.5824, 0.4896, 0.5973, 0.5069, 0.5839, 0.504, 0.5824, 0.4896, 0.5955, 0.49, 0.5664, 0.4902, 0.5481, 0.492, 0.5457, 0.4845, 0.5629, 0.4794, 0.5824, 0.4896, 0.5664, 0.4902, 0.5629, 0.4794, 0.578, 0.4758, 0.5955, 0.49, 0.5824, 0.4896, 0.578, 0.4758, 0.5904, 0.4738, 0.6053, 0.4916, 0.5955, 0.49, 0.5904, 0.4738, 0.5997, 0.4735, 0.6113, 0.4941, 0.6053, 0.4916, 0.5997, 0.4735, 0.6053, 0.4749, 0.5282, 0.4946, 0.5076, 0.4982, 0.527, 0.4908, 0.5481, 0.492, 0.5282, 0.4946, 0.527, 0.4908, 0.5457, 0.4845, 0.6053, 0.4749, 0.5997, 0.4735, 0.5904, 0.4568, 0.5955, 0.4572, 0.527, 0.4908, 0.5076, 0.4982, 0.5251, 0.4873, 0.5457, 0.4845, 0.527, 0.4908, 0.5251, 0.4873, 0.5419, 0.4776, 0.5629, 0.4794, 0.5457, 0.4845, 0.5419, 0.4776, 0.5574, 0.4694, 0.578, 0.4758, 0.5629, 0.4794, 0.5574, 0.4694, 0.571, 0.463, 0.5904, 0.4738, 0.578, 0.4758, 0.571, 0.463, 0.5822, 0.4588, 0.5997, 0.4735, 0.5904, 0.4738, 0.5822, 0.4588, 0.5904, 0.4568, 0.5574, 0.4694, 0.5419, 0.4776, 0.5368, 0.4715, 0.5499, 0.4606, 0.571, 0.463, 0.5574, 0.4694, 0.5499, 0.4606, 0.5615, 0.4519, 0.5822, 0.4588, 0.571, 0.463, 0.5615, 0.4519, 0.571, 0.4457, 0.5904, 0.4568, 0.5822, 0.4588, 0.571, 0.4457, 0.578, 0.4423, 0.5955, 0.4572, 0.5904, 0.4568, 0.578, 0.4423, 0.5824, 0.4417, 0.5251, 0.4873, 0.5076, 0.4982, 0.5224, 0.4842, 0.5419, 0.4776, 0.5251, 0.4873, 0.5224, 0.4842, 0.5368, 0.4715, 0.5824, 0.4417, 0.578, 0.4423, 0.5629, 0.4303, 0.5664, 0.429, 0.5224, 0.4842, 0.5076, 0.4982, 0.5193, 0.4817, 0.5368, 0.4715, 0.5224, 0.4842, 0.5193, 0.4817, 0.5305, 0.4666, 0.5499, 0.4606, 0.5368, 0.4715, 0.5305, 0.4666, 0.5409, 0.4534, 0.5615, 0.4519, 0.5499, 0.4606, 0.5409, 0.4534, 0.5499, 0.4427, 0.571, 0.4457, 0.5615, 0.4519, 0.5499, 0.4427, 0.5574, 0.4349, 0.578, 0.4423, 0.571, 0.4457, 0.5574, 0.4349, 0.5629, 0.4303, 0.5499, 0.4427, 0.5409, 0.4534, 0.5305, 0.4481, 0.5368, 0.4359, 0.5574, 0.4349, 0.5499, 0.4427, 0.5368, 0.4359, 0.5419, 0.4269, 0.5629, 0.4303, 0.5574, 0.4349, 0.5419, 0.4269, 0.5457, 0.4214, 0.5664, 0.429, 0.5629, 0.4303, 0.5457, 0.4214, 0.5481, 0.4196, 0.5193, 0.4817, 0.5076, 0.4982, 0.5156, 0.4798, 0.5305, 0.4666, 0.5193, 0.4817, 0.5156, 0.4798, 0.5234, 0.4629, 0.5409, 0.4534, 0.5305, 0.4666, 0.5234, 0.4629, 0.5305, 0.4481, 0.5156, 0.4798, 0.5076, 0.4982, 0.5117, 0.4787, 0.5234, 0.4629, 0.5156, 0.4798, 0.5117, 0.4787, 0.5156, 0.4606, 0.5305, 0.4481, 0.5234, 0.4629, 0.5156, 0.4606, 0.5193, 0.4448, 0.5368, 0.4359, 0.5305, 0.4481, 0.5193, 0.4448, 0.5224, 0.4317, 0.5419, 0.4269, 0.5368, 0.4359, 0.5224, 0.4317, 0.5251, 0.422, 0.5457, 0.4214, 0.5419, 0.4269, 0.5251, 0.422, 0.527, 0.4159, 0.5481, 0.4196, 0.5457, 0.4214, 0.527, 0.4159, 0.5282, 0.4138, 0.5251, 0.422, 0.5224, 0.4317, 0.5076, 0.4303, 0.5076, 0.4203, 0.527, 0.4159, 0.5251, 0.422, 0.5076, 0.4203, 0.5076, 0.4141, 0.5282, 0.4138, 0.527, 0.4159, 0.5076, 0.4141, 0.5076, 0.4118, 0.5117, 0.4787, 0.5076, 0.4982, 0.5076, 0.4783, 0.5156, 0.4606, 0.5117, 0.4787, 0.5076, 0.4783, 0.5076, 0.4599, 0.5193, 0.4448, 0.5156, 0.4606, 0.5076, 0.4599, 0.5076, 0.4436, 0.5224, 0.4317, 0.5193, 0.4448, 0.5076, 0.4436, 0.5076, 0.4303, 0.4018, 0.4974, 0.4079, 0.4779, 0.4098, 0.4749, 0.4038, 0.4941, 0.4663, 0.4215, 0.4865, 0.4156, 0.4869, 0.4138, 0.4671, 0.4196, 0.4079, 0.4779, 0.4179, 0.4599, 0.4196, 0.4572, 0.4098, 0.4749, 0.6133, 0.5381, 0.6072, 0.5576, 0.6053, 0.5531, 0.6113, 0.534, 0.5076, 0.6219, 0.4865, 0.6199, 0.4869, 0.6143, 0.5076, 0.6162, 0.4663, 0.614, 0.4477, 0.6044, 0.4488, 0.599, 0.4671, 0.6084, 0.5972, 0.4599, 0.6072, 0.4779, 0.6053, 0.4749, 0.5955, 0.4572, 0.5488, 0.614, 0.5286, 0.6199, 0.5282, 0.6143, 0.5481, 0.6084, 0.4179, 0.5756, 0.4079, 0.5576, 0.4098, 0.5531, 0.4196, 0.5708, 0.3997, 0.5177, 0.4018, 0.4974, 0.4038, 0.4941, 0.4018, 0.514, 0.4313, 0.4441, 0.4477, 0.4311, 0.4488, 0.429, 0.4327, 0.4417, 0.4018, 0.5381, 0.3997, 0.5177, 0.4018, 0.514, 0.4038, 0.534, 0.4079, 0.5576, 0.4018, 0.5381, 0.4038, 0.534, 0.4098, 0.5531, 0.6072, 0.5576, 0.5972, 0.5756, 0.5955, 0.5708, 0.6053, 0.5531, 0.5076, 0.4136, 0.5286, 0.4156, 0.5282, 0.4138, 0.5076, 0.4118, 0.5488, 0.4215, 0.5675, 0.4311, 0.5664, 0.429, 0.5481, 0.4196, 0.5972, 0.5756, 0.5838, 0.5914, 0.5824, 0.5863, 0.5955, 0.5708, 0.6154, 0.5177, 0.6133, 0.5381, 0.6113, 0.534, 0.6134, 0.514, 0.5286, 0.6199, 0.5076, 0.6219, 0.5076, 0.6162, 0.5282, 0.6143, 0.3997, 0.5177, 0.4018, 0.5381, 0.4079, 0.5576, 0.4179, 0.5756, 0.4313, 0.5914, 0.4477, 0.6044, 0.4663, 0.614, 0.4865, 0.6199, 0.5076, 0.6219, 0.5286, 0.6199, 0.5488, 0.614, 0.5675, 0.6044, 0.5838, 0.5914, 0.5972, 0.5756, 0.6072, 0.5576, 0.6133, 0.5381, 0.6154, 0.5177, 0.6133, 0.4974, 0.6072, 0.4779, 0.5972, 0.4599, 0.5838, 0.4441, 0.5675, 0.4311, 0.5488, 0.4215, 0.5286, 0.4156, 0.5076, 0.4136, 0.4865, 0.4156, 0.4663, 0.4215, 0.4477, 0.4311, 0.4313, 0.4441, 0.4179, 0.4599, 0.4079, 0.4779, 0.4018, 0.4974, 0.5286, 0.4156, 0.5488, 0.4215, 0.5481, 0.4196, 0.5282, 0.4138, 0.4477, 0.4311, 0.4663, 0.4215, 0.4671, 0.4196, 0.4488, 0.429, 0.5675, 0.6044, 0.5488, 0.614, 0.5481, 0.6084, 0.5664, 0.599, 0.5838, 0.5914, 0.5675, 0.6044, 0.5664, 0.599, 0.5824, 0.5863, 0.4865, 0.6199, 0.4663, 0.614, 0.4671, 0.6084, 0.4869, 0.6143, 0.6133, 0.4974, 0.6154, 0.5177, 0.6134, 0.514, 0.6113, 0.4941, 0.6072, 0.4779, 0.6133, 0.4974, 0.6113, 0.4941, 0.6053, 0.4749, 0.4477, 0.6044, 0.4313, 0.5914, 0.4327, 0.5863, 0.4488, 0.599, 0.4865, 0.4156, 0.5076, 0.4136, 0.5076, 0.4118, 0.4869, 0.4138, 0.5675, 0.4311, 0.5838, 0.4441, 0.5824, 0.4417, 0.5664, 0.429, 0.4179, 0.4599, 0.4313, 0.4441, 0.4327, 0.4417, 0.4196, 0.4572, 0.5838, 0.4441, 0.5972, 0.4599, 0.5955, 0.4572, 0.5824, 0.4417, 0.4313, 0.5914, 0.4179, 0.5756, 0.4196, 0.5708, 0.4327, 0.5863])
me_sphere_010.materials.append(mat_metal)
me_sphere_010.use_remesh_preserve_volume = False
me_sphere_010.use_remesh_preserve_attributes = False
me_sphere_010.use_mirror_vertex_groups = False
me_sphere_010.update()
me_sphere_009 = bpy.data.meshes.new('Sphere.009')
me_sphere_009.from_pydata([(0.03806, 0.1913, 0.9808), (0.07466, 0.3753, 0.9239), (0.1084, 0.5449, 0.8315), (0.1379, 0.6935, 0.7071), (0.1622, 0.8155, 0.5556), (0.1802, 0.9061, 0.3827), (0.1913, 0.9619, 0.1951), (0.07466, 0.1802, 0.9808), (0.1464, 0.3536, 0.9239), (0.2126, 0.5133, 0.8315), (0.2706, 0.6533, 0.7071), (0.3182, 0.7682, 0.5556), (0.3536, 0.8536, 0.3827), (0.3753, 0.9061, 0.1951), (0.1084, 0.1622, 0.9808), (0.2126, 0.3182, 0.9239), (0.3087, 0.4619, 0.8315), (0.3928, 0.5879, 0.7071), (0.4619, 0.6913, 0.5556), (0.5133, 0.7682, 0.3827), (0.5449, 0.8155, 0.1951), (0.1379, 0.1379, 0.9808), (0.2706, 0.2706, 0.9239), (0.3928, 0.3928, 0.8315), (0.5, 0.5, 0.7071), (0.5879, 0.5879, 0.5556), (0.6533, 0.6533, 0.3827), (0.6935, 0.6935, 0.1951), (0.1622, 0.1084, 0.9808), (0.3182, 0.2126, 0.9239), (0.4619, 0.3087, 0.8315), (0.5879, 0.3928, 0.7071), (0.6913, 0.4619, 0.5556), (0.7682, 0.5133, 0.3827), (0.8155, 0.5449, 0.1951), (0.1802, 0.07466, 0.9808), (0.3536, 0.1464, 0.9239), (0.5133, 0.2126, 0.8315), (0.6533, 0.2706, 0.7071), (0.7682, 0.3182, 0.5556), (0.8536, 0.3536, 0.3827), (0.9061, 0.3753, 0.1951), (0.1913, 0.03806, 0.9808), (0.3753, 0.07466, 0.9239), (0.5449, 0.1084, 0.8315), (0.6935, 0.1379, 0.7071), (0.8155, 0.1622, 0.5556), (0.9061, 0.1802, 0.3827), (0.9619, 0.1913, 0.1951), (0.1951, -3.266e-07, 0.9808), (0.3827, -3.192e-07, 0.9239), (0.5556, -3.117e-07, 0.8315), (0.7071, -3.192e-07, 0.7071), (0.8315, -3.341e-07, 0.5556), (0.9239, -2.745e-07, 0.3827), (0.9808, -3.937e-07, 0.1951), (0.1913, -0.03806, 0.9808), (0.3753, -0.07466, 0.9239), (0.5449, -0.1084, 0.8315), (0.6935, -0.138, 0.7071), (0.8155, -0.1622, 0.5556), (0.9061, -0.1802, 0.3827), (0.9619, -0.1913, 0.1951), (0.1802, -0.07466, 0.9808), (0.3536, -0.1464, 0.9239), (0.5133, -0.2126, 0.8315), (0.6533, -0.2706, 0.7071), (0.7682, -0.3182, 0.5556), (0.8536, -0.3536, 0.3827), (0.9061, -0.3753, 0.1951), (0.1622, -0.1084, 0.9808), (0.3182, -0.2126, 0.9239), (0.4619, -0.3087, 0.8315), (0.5879, -0.3928, 0.7071), (0.6913, -0.4619, 0.5556), (0.7682, -0.5133, 0.3827), (0.8155, -0.5449, 0.1951), (0.1379, -0.138, 0.9808), (0.2706, -0.2706, 0.9239), (0.3928, -0.3928, 0.8315), (0.5, -0.5, 0.7071), (0.5879, -0.5879, 0.5556), (0.6533, -0.6533, 0.3827), (0.6935, -0.6935, 0.1951), (0.1084, -0.1622, 0.9808), (0.2126, -0.3182, 0.9239), (0.3087, -0.4619, 0.8315), (0.3928, -0.5879, 0.7071), (0.4619, -0.6913, 0.5556), (0.5133, -0.7682, 0.3827), (0.5449, -0.8155, 0.1951), (0.07466, -0.1802, 0.9808), (0.1464, -0.3536, 0.9239), (0.2126, -0.5133, 0.8315), (0.2706, -0.6533, 0.7071), (0.3182, -0.7682, 0.5556), (0.3536, -0.8536, 0.3827), (0.3753, -0.9061, 0.1951), (0.03806, -0.1913, 0.9808), (0.07466, -0.3753, 0.9239), (0.1084, -0.5449, 0.8315), (0.1379, -0.6935, 0.7071), (0.1622, -0.8155, 0.5556), (0.1802, -0.9061, 0.3827), (0.1913, -0.9619, 0.1951), (-7.212e-09, -0.1951, 0.9808), (4.122e-08, -0.3827, 0.9239), (2.632e-08, -0.5556, 0.8315), (-2.584e-08, -0.7071, 0.7071), (-8.544e-08, -0.8315, 0.5556), (6.357e-08, -0.9239, 0.3827), (-8.544e-08, -0.9808, 0.1951), (-0.03806, -0.1913, 0.9808), (-0.07466, -0.3753, 0.9239), (-0.1084, -0.5449, 0.8315), (-0.1379, -0.6935, 0.7071), (-0.1622, -0.8155, 0.5556), (-0.1802, -0.9061, 0.3827), (-0.1913, -0.9619, 0.1951), (-0.07466, -0.1802, 0.9808), (-0.1464, -0.3536, 0.9239), (-0.2126, -0.5133, 0.8315), (-0.2706, -0.6533, 0.7071), (-0.3182, -0.7682, 0.5556), (-0.3536, -0.8536, 0.3827), (-0.3753, -0.9061, 0.1951), (-1.81e-07, -5.968e-07, 1.0), (-0.1084, -0.1622, 0.9808), (-0.2126, -0.3182, 0.9239), (-0.3087, -0.4619, 0.8315), (-0.3928, -0.5879, 0.7071), (-0.4619, -0.6913, 0.5556), (-0.5133, -0.7682, 0.3827), (-0.5449, -0.8155, 0.1951), (-0.1379, -0.138, 0.9808), (-0.2706, -0.2706, 0.9239), (-0.3928, -0.3928, 0.8315), (-0.5, -0.5, 0.7071), (-0.5879, -0.5879, 0.5556), (-0.6533, -0.6533, 0.3827), (-0.6935, -0.6935, 0.1951), (-0.1622, -0.1084, 0.9808), (-0.3182, -0.2126, 0.9239), (-0.4619, -0.3087, 0.8315), (-0.5879, -0.3928, 0.7071), (-0.6913, -0.4619, 0.5556), (-0.7682, -0.5133, 0.3827), (-0.8155, -0.5449, 0.1951), (-0.1802, -0.07466, 0.9808), (-0.3536, -0.1464, 0.9239), (-0.5133, -0.2126, 0.8315), (-0.6533, -0.2706, 0.7071), (-0.7682, -0.3182, 0.5556), (-0.8536, -0.3536, 0.3827), (-0.9061, -0.3753, 0.1951), (-0.1913, -0.03806, 0.9808), (-0.3753, -0.07466, 0.9239), (-0.5449, -0.1084, 0.8315), (-0.6935, -0.1379, 0.7071), (-0.8155, -0.1622, 0.5556), (-0.9061, -0.1802, 0.3827), (-0.9619, -0.1913, 0.1951), (-0.1951, -3.117e-07, 0.9808), (-0.3827, -2.819e-07, 0.9239), (-0.5556, -2.819e-07, 0.8315), (-0.7071, -1.851e-07, 0.7071), (-0.8315, -1.404e-07, 0.5556), (-0.9239, -3.192e-07, 0.3827), (-0.9808, -9.567e-08, 0.1951), (-0.1913, 0.03806, 0.9808), (-0.3753, 0.07466, 0.9239), (-0.5449, 0.1084, 0.8315), (-0.6935, 0.1379, 0.7071), (-0.8155, 0.1622, 0.5556), (-0.9061, 0.1802, 0.3827), (-0.9619, 0.1913, 0.1951), (-0.1802, 0.07466, 0.9808), (-0.3536, 0.1464, 0.9239), (-0.5133, 0.2126, 0.8315), (-0.6533, 0.2706, 0.7071), (-0.7682, 0.3182, 0.5556), (-0.8536, 0.3536, 0.3827), (-0.9061, 0.3753, 0.1951), (-0.1622, 0.1084, 0.9808), (-0.3182, 0.2126, 0.9239), (-0.4619, 0.3087, 0.8315), (-0.5879, 0.3928, 0.7071), (-0.6913, 0.4619, 0.5556), (-0.7682, 0.5133, 0.3827), (-0.8155, 0.5449, 0.1951), (-0.1379, 0.1379, 0.9808), (-0.2706, 0.2706, 0.9239), (-0.3928, 0.3928, 0.8315), (-0.5, 0.5, 0.7071), (-0.5879, 0.5879, 0.5556), (-0.6533, 0.6533, 0.3827), (-0.6935, 0.6935, 0.1951), (-0.1084, 0.1622, 0.9808), (-0.2126, 0.3182, 0.9239), (-0.3087, 0.4619, 0.8315), (-0.3928, 0.5879, 0.7071), (-0.4619, 0.6913, 0.5556), (-0.5133, 0.7682, 0.3827), (-0.5449, 0.8155, 0.1951), (-0.07466, 0.1802, 0.9808), (-0.1464, 0.3536, 0.9239), (-0.2126, 0.5133, 0.8315), (-0.2706, 0.6533, 0.7071), (-0.3182, 0.7682, 0.5556), (-0.3536, 0.8536, 0.3827), (-0.3753, 0.9061, 0.1951), (-0.03806, 0.1913, 0.9808), (-0.07466, 0.3753, 0.9239), (-0.1084, 0.5449, 0.8315), (-0.1379, 0.6935, 0.7071), (-0.1622, 0.8155, 0.5556), (-0.1802, 0.9061, 0.3827), (-0.1913, 0.9619, 0.1951), (3.749e-08, 0.1951, 0.9808), (7.847e-08, 0.3827, 0.9239), (1.083e-07, 0.5556, 0.8315), (1.53e-07, 0.7071, 0.7071), (2.722e-07, 0.8315, 0.5556), (6.357e-08, 0.9239, 0.3827), (2.573e-07, 0.9808, 0.1951), (0.5553, 0.8311, 0.004625), (0.3825, 0.9235, 0.004625), (0.195, 0.9803, 0.004625), (2.718e-07, 0.9995, 0.004625), (-0.195, 0.9803, 0.004625), (0.7068, 0.7068, 0.004625), (-0.5553, 0.8311, 0.004625), (-0.7068, 0.7068, 0.004625), (-0.8311, 0.5553, 0.004625), (-0.9235, 0.3825, 0.004625), (-0.9803, -0.195, 0.004625), (-0.9995, -1.393e-07, 0.004625), (-0.7068, -0.7068, 0.004625), (-0.3825, 0.9235, 0.004625), (-0.9803, 0.195, 0.004625), (-0.9235, -0.3825, 0.004625), (-0.8311, -0.5553, 0.004625), (0.8311, 0.5553, 0.004625), (0.9235, 0.3825, 0.004625), (0.9235, -0.3825, 0.004625), (0.9803, -0.195, 0.004625), (0.8311, -0.5553, 0.004625), (-0.5553, -0.8311, 0.004625), (0.7068, -0.7068, 0.004625), (0.5553, -0.8311, 0.004625), (0.3825, -0.9235, 0.004625), (0.195, -0.9803, 0.004625), (-9.999e-08, -0.9995, 0.004625), (0.9803, 0.195, 0.004625), (0.9995, -3.791e-07, 0.004625), (-0.195, -0.9803, 0.004625), (-0.3825, -0.9235, 0.004625)], [], [(221, 220, 2, 3), (222, 221, 3, 4), (223, 222, 4, 5), (224, 223, 5, 6), (218, 126, 0), (219, 218, 0, 1), (220, 219, 1, 2), (2, 1, 8, 9), (3, 2, 9, 10), (4, 3, 10, 11), (5, 4, 11, 12), (6, 5, 12, 13), (0, 126, 7), (1, 0, 7, 8), (13, 12, 19, 20), (7, 126, 14), (8, 7, 14, 15), (9, 8, 15, 16), (10, 9, 16, 17), (11, 10, 17, 18), (12, 11, 18, 19), (17, 16, 23, 24), (18, 17, 24, 25), (19, 18, 25, 26), (20, 19, 26, 27), (14, 126, 21), (15, 14, 21, 22), (16, 15, 22, 23), (21, 126, 28), (22, 21, 28, 29), (23, 22, 29, 30), (24, 23, 30, 31), (25, 24, 31, 32), (26, 25, 32, 33), (27, 26, 33, 34), (31, 30, 37, 38), (32, 31, 38, 39), (33, 32, 39, 40), (34, 33, 40, 41), (28, 126, 35), (29, 28, 35, 36), (30, 29, 36, 37), (35, 126, 42), (36, 35, 42, 43), (37, 36, 43, 44), (38, 37, 44, 45), (39, 38, 45, 46), (40, 39, 46, 47), (41, 40, 47, 48), (46, 45, 52, 53), (47, 46, 53, 54), (48, 47, 54, 55), (42, 126, 49), (43, 42, 49, 50), (44, 43, 50, 51), (45, 44, 51, 52), (49, 126, 56), (50, 49, 56, 57), (51, 50, 57, 58), (52, 51, 58, 59), (53, 52, 59, 60), (54, 53, 60, 61), (55, 54, 61, 62), (60, 59, 66, 67), (61, 60, 67, 68), (62, 61, 68, 69), (56, 126, 63), (57, 56, 63, 64), (58, 57, 64, 65), (59, 58, 65, 66), (64, 63, 70, 71), (65, 64, 71, 72), (66, 65, 72, 73), (67, 66, 73, 74), (68, 67, 74, 75), (69, 68, 75, 76), (63, 126, 70), (75, 74, 81, 82), (76, 75, 82, 83), (70, 126, 77), (71, 70, 77, 78), (72, 71, 78, 79), (73, 72, 79, 80), (74, 73, 80, 81), (79, 78, 85, 86), (80, 79, 86, 87), (81, 80, 87, 88), (82, 81, 88, 89), (83, 82, 89, 90), (77, 126, 84), (78, 77, 84, 85), (90, 89, 96, 97), (84, 126, 91), (85, 84, 91, 92), (86, 85, 92, 93), (87, 86, 93, 94), (88, 87, 94, 95), (89, 88, 95, 96), (93, 92, 99, 100), (94, 93, 100, 101), (95, 94, 101, 102), (96, 95, 102, 103), (97, 96, 103, 104), (91, 126, 98), (92, 91, 98, 99), (104, 103, 110, 111), (98, 126, 105), (99, 98, 105, 106), (100, 99, 106, 107), (101, 100, 107, 108), (102, 101, 108, 109), (103, 102, 109, 110), (108, 107, 114, 115), (109, 108, 115, 116), (110, 109, 116, 117), (111, 110, 117, 118), (105, 126, 112), (106, 105, 112, 113), (107, 106, 113, 114), (112, 126, 119), (113, 112, 119, 120), (114, 113, 120, 121), (115, 114, 121, 122), (116, 115, 122, 123), (117, 116, 123, 124), (118, 117, 124, 125), (122, 121, 129, 130), (123, 122, 130, 131), (124, 123, 131, 132), (125, 124, 132, 133), (119, 126, 127), (120, 119, 127, 128), (121, 120, 128, 129), (127, 126, 134), (128, 127, 134, 135), (129, 128, 135, 136), (130, 129, 136, 137), (131, 130, 137, 138), (132, 131, 138, 139), (133, 132, 139, 140), (138, 137, 144, 145), (139, 138, 145, 146), (140, 139, 146, 147), (134, 126, 141), (135, 134, 141, 142), (136, 135, 142, 143), (137, 136, 143, 144), (142, 141, 148, 149), (143, 142, 149, 150), (144, 143, 150, 151), (145, 144, 151, 152), (146, 145, 152, 153), (147, 146, 153, 154), (141, 126, 148), (153, 152, 159, 160), (154, 153, 160, 161), (148, 126, 155), (149, 148, 155, 156), (150, 149, 156, 157), (151, 150, 157, 158), (152, 151, 158, 159), (156, 155, 162, 163), (157, 156, 163, 164), (158, 157, 164, 165), (159, 158, 165, 166), (160, 159, 166, 167), (161, 160, 167, 168), (155, 126, 162), (167, 166, 173, 174), (168, 167, 174, 175), (162, 126, 169), (163, 162, 169, 170), (164, 163, 170, 171), (165, 164, 171, 172), (166, 165, 172, 173), (171, 170, 177, 178), (172, 171, 178, 179), (173, 172, 179, 180), (174, 173, 180, 181), (175, 174, 181, 182), (169, 126, 176), (170, 169, 176, 177), (182, 181, 188, 189), (176, 126, 183), (177, 176, 183, 184), (178, 177, 184, 185), (179, 178, 185, 186), (180, 179, 186, 187), (181, 180, 187, 188), (185, 184, 191, 192), (186, 185, 192, 193), (187, 186, 193, 194), (188, 187, 194, 195), (189, 188, 195, 196), (183, 126, 190), (184, 183, 190, 191), (196, 195, 202, 203), (190, 126, 197), (191, 190, 197, 198), (192, 191, 198, 199), (193, 192, 199, 200), (194, 193, 200, 201), (195, 194, 201, 202), (200, 199, 206, 207), (201, 200, 207, 208), (202, 201, 208, 209), (203, 202, 209, 210), (197, 126, 204), (198, 197, 204, 205), (199, 198, 205, 206), (204, 126, 211), (205, 204, 211, 212), (206, 205, 212, 213), (207, 206, 213, 214), (208, 207, 214, 215), (209, 208, 215, 216), (210, 209, 216, 217), (215, 214, 221, 222), (216, 215, 222, 223), (217, 216, 223, 224), (211, 126, 218), (212, 211, 218, 219), (213, 212, 219, 220), (214, 213, 220, 221), (253, 243, 41, 48), (226, 227, 6, 13), (243, 242, 34, 41), (235, 240, 154, 161), (252, 251, 104, 111), (250, 249, 90, 97), (233, 234, 182, 189), (256, 255, 118, 125), (246, 244, 69, 76), (254, 253, 48, 55), (230, 225, 20, 27), (245, 254, 55, 62), (244, 245, 62, 69), (240, 241, 147, 154), (228, 229, 217, 224), (238, 231, 203, 210), (241, 237, 140, 147), (236, 235, 161, 168), (255, 252, 111, 118), (254, 245, 244, 246, 248, 249, 250, 251, 252, 255, 256, 247, 237, 241, 240, 235, 236, 239, 234, 233, 232, 231, 238, 229, 228, 227, 226, 225, 230, 242, 243, 253), (229, 238, 210, 217), (225, 226, 13, 20), (247, 256, 125, 133), (237, 247, 133, 140), (251, 250, 97, 104), (239, 236, 168, 175), (234, 239, 175, 182), (249, 248, 83, 90), (227, 228, 224, 6), (231, 232, 196, 203), (242, 230, 27, 34), (232, 233, 189, 196), (248, 246, 76, 83)])
_uv = me_sphere_009.uv_layers.new(name='UVMap')
_uv.uv.foreach_set('vector', [0.5064, 0.4438, 0.5064, 0.46, 0.4948, 0.4612, 0.4916, 0.4453, 0.5064, 0.4305, 0.5064, 0.4438, 0.4916, 0.4453, 0.489, 0.4322, 0.5064, 0.4206, 0.5064, 0.4305, 0.489, 0.4322, 0.4871, 0.4225, 0.5064, 0.4145, 0.5064, 0.4206, 0.4871, 0.4225, 0.4859, 0.4165, 0.5064, 0.4986, 0.5064, 0.5195, 0.5023, 0.499, 0.5064, 0.4785, 0.5064, 0.4986, 0.5023, 0.499, 0.4984, 0.4793, 0.5064, 0.46, 0.5064, 0.4785, 0.4984, 0.4793, 0.4948, 0.4612, 0.4948, 0.4612, 0.4984, 0.4793, 0.4907, 0.4816, 0.4837, 0.4645, 0.4916, 0.4453, 0.4948, 0.4612, 0.4837, 0.4645, 0.4774, 0.4496, 0.489, 0.4322, 0.4916, 0.4453, 0.4774, 0.4496, 0.4724, 0.4373, 0.4871, 0.4225, 0.489, 0.4322, 0.4724, 0.4373, 0.4686, 0.4281, 0.4859, 0.4165, 0.4871, 0.4225, 0.4686, 0.4281, 0.4662, 0.4225, 0.5023, 0.499, 0.5064, 0.5195, 0.4984, 0.5002, 0.4984, 0.4793, 0.5023, 0.499, 0.4984, 0.5002, 0.4907, 0.4816, 0.4662, 0.4225, 0.4686, 0.4281, 0.4515, 0.4373, 0.4481, 0.4322, 0.4984, 0.5002, 0.5064, 0.5195, 0.4948, 0.5021, 0.4907, 0.4816, 0.4984, 0.5002, 0.4948, 0.5021, 0.4837, 0.4854, 0.4837, 0.4645, 0.4907, 0.4816, 0.4837, 0.4854, 0.4734, 0.47, 0.4774, 0.4496, 0.4837, 0.4645, 0.4734, 0.47, 0.4644, 0.4566, 0.4724, 0.4373, 0.4774, 0.4496, 0.4644, 0.4566, 0.457, 0.4455, 0.4686, 0.4281, 0.4724, 0.4373, 0.457, 0.4455, 0.4515, 0.4373, 0.4644, 0.4566, 0.4734, 0.47, 0.4644, 0.4774, 0.4529, 0.466, 0.457, 0.4455, 0.4644, 0.4566, 0.4529, 0.466, 0.4435, 0.4566, 0.4515, 0.4373, 0.457, 0.4455, 0.4435, 0.4566, 0.4365, 0.4496, 0.4481, 0.4322, 0.4515, 0.4373, 0.4365, 0.4496, 0.4322, 0.4453, 0.4948, 0.5021, 0.5064, 0.5195, 0.4916, 0.5047, 0.4837, 0.4854, 0.4948, 0.5021, 0.4916, 0.5047, 0.4774, 0.4905, 0.4734, 0.47, 0.4837, 0.4854, 0.4774, 0.4905, 0.4644, 0.4774, 0.4916, 0.5047, 0.5064, 0.5195, 0.489, 0.5079, 0.4774, 0.4905, 0.4916, 0.5047, 0.489, 0.5079, 0.4724, 0.4967, 0.4644, 0.4774, 0.4774, 0.4905, 0.4724, 0.4967, 0.457, 0.4864, 0.4529, 0.466, 0.4644, 0.4774, 0.457, 0.4864, 0.4435, 0.4774, 0.4435, 0.4566, 0.4529, 0.466, 0.4435, 0.4774, 0.4324, 0.47, 0.4365, 0.4496, 0.4435, 0.4566, 0.4324, 0.47, 0.4242, 0.4645, 0.4322, 0.4453, 0.4365, 0.4496, 0.4242, 0.4645, 0.4191, 0.4612, 0.4435, 0.4774, 0.457, 0.4864, 0.4515, 0.4967, 0.4365, 0.4905, 0.4324, 0.47, 0.4435, 0.4774, 0.4365, 0.4905, 0.4242, 0.4854, 0.4242, 0.4645, 0.4324, 0.47, 0.4242, 0.4854, 0.4151, 0.4816, 0.4191, 0.4612, 0.4242, 0.4645, 0.4151, 0.4816, 0.4094, 0.4793, 0.489, 0.5079, 0.5064, 0.5195, 0.4871, 0.5115, 0.4724, 0.4967, 0.489, 0.5079, 0.4871, 0.5115, 0.4686, 0.5038, 0.457, 0.4864, 0.4724, 0.4967, 0.4686, 0.5038, 0.4515, 0.4967, 0.4871, 0.5115, 0.5064, 0.5195, 0.4859, 0.5154, 0.4686, 0.5038, 0.4871, 0.5115, 0.4859, 0.5154, 0.4662, 0.5115, 0.4515, 0.4967, 0.4686, 0.5038, 0.4662, 0.5115, 0.4481, 0.5079, 0.4365, 0.4905, 0.4515, 0.4967, 0.4481, 0.5079, 0.4322, 0.5047, 0.4242, 0.4854, 0.4365, 0.4905, 0.4322, 0.5047, 0.4191, 0.5021, 0.4151, 0.4816, 0.4242, 0.4854, 0.4191, 0.5021, 0.4094, 0.5002, 0.4094, 0.4793, 0.4151, 0.4816, 0.4094, 0.5002, 0.4035, 0.499, 0.4191, 0.5021, 0.4322, 0.5047, 0.4307, 0.5195, 0.4174, 0.5195, 0.4094, 0.5002, 0.4191, 0.5021, 0.4174, 0.5195, 0.4075, 0.5195, 0.4035, 0.499, 0.4094, 0.5002, 0.4075, 0.5195, 0.4015, 0.5195, 0.4859, 0.5154, 0.5064, 0.5195, 0.4855, 0.5195, 0.4662, 0.5115, 0.4859, 0.5154, 0.4855, 0.5195, 0.4655, 0.5195, 0.4481, 0.5079, 0.4662, 0.5115, 0.4655, 0.5195, 0.447, 0.5195, 0.4322, 0.5047, 0.4481, 0.5079, 0.447, 0.5195, 0.4307, 0.5195, 0.4855, 0.5195, 0.5064, 0.5195, 0.4859, 0.5235, 0.4655, 0.5195, 0.4855, 0.5195, 0.4859, 0.5235, 0.4662, 0.5275, 0.447, 0.5195, 0.4655, 0.5195, 0.4662, 0.5275, 0.4481, 0.5311, 0.4307, 0.5195, 0.447, 0.5195, 0.4481, 0.5311, 0.4322, 0.5342, 0.4174, 0.5195, 0.4307, 0.5195, 0.4322, 0.5342, 0.4191, 0.5368, 0.4075, 0.5195, 0.4174, 0.5195, 0.4191, 0.5368, 0.4094, 0.5388, 0.4015, 0.5195, 0.4075, 0.5195, 0.4094, 0.5388, 0.4035, 0.5399, 0.4191, 0.5368, 0.4322, 0.5342, 0.4365, 0.5484, 0.4242, 0.5535, 0.4094, 0.5388, 0.4191, 0.5368, 0.4242, 0.5535, 0.4151, 0.5573, 0.4035, 0.5399, 0.4094, 0.5388, 0.4151, 0.5573, 0.4094, 0.5596, 0.4859, 0.5235, 0.5064, 0.5195, 0.4871, 0.5275, 0.4662, 0.5275, 0.4859, 0.5235, 0.4871, 0.5275, 0.4686, 0.5351, 0.4481, 0.5311, 0.4662, 0.5275, 0.4686, 0.5351, 0.4515, 0.5422, 0.4322, 0.5342, 0.4481, 0.5311, 0.4515, 0.5422, 0.4365, 0.5484, 0.4686, 0.5351, 0.4871, 0.5275, 0.489, 0.5311, 0.4724, 0.5422, 0.4515, 0.5422, 0.4686, 0.5351, 0.4724, 0.5422, 0.457, 0.5525, 0.4365, 0.5484, 0.4515, 0.5422, 0.457, 0.5525, 0.4435, 0.5615, 0.4242, 0.5535, 0.4365, 0.5484, 0.4435, 0.5615, 0.4324, 0.5689, 0.4151, 0.5573, 0.4242, 0.5535, 0.4324, 0.5689, 0.4242, 0.5744, 0.4094, 0.5596, 0.4151, 0.5573, 0.4242, 0.5744, 0.4191, 0.5778, 0.4871, 0.5275, 0.5064, 0.5195, 0.489, 0.5311, 0.4242, 0.5744, 0.4324, 0.5689, 0.4435, 0.5824, 0.4365, 0.5894, 0.4191, 0.5778, 0.4242, 0.5744, 0.4365, 0.5894, 0.4322, 0.5937, 0.489, 0.5311, 0.5064, 0.5195, 0.4916, 0.5342, 0.4724, 0.5422, 0.489, 0.5311, 0.4916, 0.5342, 0.4774, 0.5484, 0.457, 0.5525, 0.4724, 0.5422, 0.4774, 0.5484, 0.4644, 0.5615, 0.4435, 0.5615, 0.457, 0.5525, 0.4644, 0.5615, 0.4529, 0.573, 0.4324, 0.5689, 0.4435, 0.5615, 0.4529, 0.573, 0.4435, 0.5824, 0.4644, 0.5615, 0.4774, 0.5484, 0.4837, 0.5535, 0.4734, 0.5689, 0.4529, 0.573, 0.4644, 0.5615, 0.4734, 0.5689, 0.4644, 0.5824, 0.4435, 0.5824, 0.4529, 0.573, 0.4644, 0.5824, 0.457, 0.5935, 0.4365, 0.5894, 0.4435, 0.5824, 0.457, 0.5935, 0.4515, 0.6017, 0.4322, 0.5937, 0.4365, 0.5894, 0.4515, 0.6017, 0.4481, 0.6067, 0.4916, 0.5342, 0.5064, 0.5195, 0.4948, 0.5368, 0.4774, 0.5484, 0.4916, 0.5342, 0.4948, 0.5368, 0.4837, 0.5535, 0.4481, 0.6067, 0.4515, 0.6017, 0.4686, 0.6108, 0.4662, 0.6164, 0.4948, 0.5368, 0.5064, 0.5195, 0.4984, 0.5388, 0.4837, 0.5535, 0.4948, 0.5368, 0.4984, 0.5388, 0.4907, 0.5573, 0.4734, 0.5689, 0.4837, 0.5535, 0.4907, 0.5573, 0.4837, 0.5744, 0.4644, 0.5824, 0.4734, 0.5689, 0.4837, 0.5744, 0.4774, 0.5894, 0.457, 0.5935, 0.4644, 0.5824, 0.4774, 0.5894, 0.4724, 0.6017, 0.4515, 0.6017, 0.457, 0.5935, 0.4724, 0.6017, 0.4686, 0.6108, 0.4837, 0.5744, 0.4907, 0.5573, 0.4984, 0.5596, 0.4948, 0.5778, 0.4774, 0.5894, 0.4837, 0.5744, 0.4948, 0.5778, 0.4916, 0.5937, 0.4724, 0.6017, 0.4774, 0.5894, 0.4916, 0.5937, 0.489, 0.6067, 0.4686, 0.6108, 0.4724, 0.6017, 0.489, 0.6067, 0.4871, 0.6164, 0.4662, 0.6164, 0.4686, 0.6108, 0.4871, 0.6164, 0.4859, 0.6224, 0.4984, 0.5388, 0.5064, 0.5195, 0.5023, 0.5399, 0.4907, 0.5573, 0.4984, 0.5388, 0.5023, 0.5399, 0.4984, 0.5596, 0.4859, 0.6224, 0.4871, 0.6164, 0.5064, 0.6183, 0.5064, 0.6244, 0.5023, 0.5399, 0.5064, 0.5195, 0.5064, 0.5403, 0.4984, 0.5596, 0.5023, 0.5399, 0.5064, 0.5403, 0.5064, 0.5604, 0.4948, 0.5778, 0.4984, 0.5596, 0.5064, 0.5604, 0.5064, 0.5789, 0.4916, 0.5937, 0.4948, 0.5778, 0.5064, 0.5789, 0.5064, 0.5951, 0.489, 0.6067, 0.4916, 0.5937, 0.5064, 0.5951, 0.5064, 0.6084, 0.4871, 0.6164, 0.489, 0.6067, 0.5064, 0.6084, 0.5064, 0.6183, 0.5064, 0.5951, 0.5064, 0.5789, 0.518, 0.5778, 0.5212, 0.5937, 0.5064, 0.6084, 0.5064, 0.5951, 0.5212, 0.5937, 0.5238, 0.6067, 0.5064, 0.6183, 0.5064, 0.6084, 0.5238, 0.6067, 0.5257, 0.6164, 0.5064, 0.6244, 0.5064, 0.6183, 0.5257, 0.6164, 0.5269, 0.6224, 0.5064, 0.5403, 0.5064, 0.5195, 0.5105, 0.5399, 0.5064, 0.5604, 0.5064, 0.5403, 0.5105, 0.5399, 0.5144, 0.5596, 0.5064, 0.5789, 0.5064, 0.5604, 0.5144, 0.5596, 0.518, 0.5778, 0.5105, 0.5399, 0.5064, 0.5195, 0.5144, 0.5388, 0.5144, 0.5596, 0.5105, 0.5399, 0.5144, 0.5388, 0.5221, 0.5573, 0.518, 0.5778, 0.5144, 0.5596, 0.5221, 0.5573, 0.5292, 0.5744, 0.5212, 0.5937, 0.518, 0.5778, 0.5292, 0.5744, 0.5354, 0.5894, 0.5238, 0.6067, 0.5212, 0.5937, 0.5354, 0.5894, 0.5405, 0.6017, 0.5257, 0.6164, 0.5238, 0.6067, 0.5405, 0.6017, 0.5442, 0.6108, 0.5269, 0.6224, 0.5257, 0.6164, 0.5442, 0.6108, 0.5466, 0.6164, 0.5354, 0.5894, 0.5292, 0.5744, 0.5394, 0.5689, 0.5484, 0.5824, 0.5405, 0.6017, 0.5354, 0.5894, 0.5484, 0.5824, 0.5558, 0.5935, 0.5442, 0.6108, 0.5405, 0.6017, 0.5558, 0.5935, 0.5613, 0.6017, 0.5466, 0.6164, 0.5442, 0.6108, 0.5613, 0.6017, 0.5647, 0.6067, 0.5144, 0.5388, 0.5064, 0.5195, 0.518, 0.5368, 0.5221, 0.5573, 0.5144, 0.5388, 0.518, 0.5368, 0.5292, 0.5535, 0.5292, 0.5744, 0.5221, 0.5573, 0.5292, 0.5535, 0.5394, 0.5689, 0.518, 0.5368, 0.5064, 0.5195, 0.5212, 0.5342, 0.5292, 0.5535, 0.518, 0.5368, 0.5212, 0.5342, 0.5354, 0.5484, 0.5394, 0.5689, 0.5292, 0.5535, 0.5354, 0.5484, 0.5484, 0.5615, 0.5484, 0.5824, 0.5394, 0.5689, 0.5484, 0.5615, 0.5599, 0.573, 0.5558, 0.5935, 0.5484, 0.5824, 0.5599, 0.573, 0.5693, 0.5824, 0.5613, 0.6017, 0.5558, 0.5935, 0.5693, 0.5824, 0.5763, 0.5894, 0.5647, 0.6067, 0.5613, 0.6017, 0.5763, 0.5894, 0.5806, 0.5937, 0.5693, 0.5824, 0.5599, 0.573, 0.5693, 0.5615, 0.5804, 0.5689, 0.5763, 0.5894, 0.5693, 0.5824, 0.5804, 0.5689, 0.5886, 0.5744, 0.5806, 0.5937, 0.5763, 0.5894, 0.5886, 0.5744, 0.5937, 0.5778, 0.5212, 0.5342, 0.5064, 0.5195, 0.5238, 0.5311, 0.5354, 0.5484, 0.5212, 0.5342, 0.5238, 0.5311, 0.5405, 0.5422, 0.5484, 0.5615, 0.5354, 0.5484, 0.5405, 0.5422, 0.5558, 0.5525, 0.5599, 0.573, 0.5484, 0.5615, 0.5558, 0.5525, 0.5693, 0.5615, 0.5405, 0.5422, 0.5238, 0.5311, 0.5257, 0.5275, 0.5442, 0.5351, 0.5558, 0.5525, 0.5405, 0.5422, 0.5442, 0.5351, 0.5613, 0.5422, 0.5693, 0.5615, 0.5558, 0.5525, 0.5613, 0.5422, 0.5763, 0.5484, 0.5804, 0.5689, 0.5693, 0.5615, 0.5763, 0.5484, 0.5886, 0.5535, 0.5886, 0.5744, 0.5804, 0.5689, 0.5886, 0.5535, 0.5977, 0.5573, 0.5937, 0.5778, 0.5886, 0.5744, 0.5977, 0.5573, 0.6034, 0.5596, 0.5238, 0.5311, 0.5064, 0.5195, 0.5257, 0.5275, 0.5977, 0.5573, 0.5886, 0.5535, 0.5937, 0.5368, 0.6034, 0.5388, 0.6034, 0.5596, 0.5977, 0.5573, 0.6034, 0.5388, 0.6093, 0.5399, 0.5257, 0.5275, 0.5064, 0.5195, 0.5269, 0.5235, 0.5442, 0.5351, 0.5257, 0.5275, 0.5269, 0.5235, 0.5466, 0.5275, 0.5613, 0.5422, 0.5442, 0.5351, 0.5466, 0.5275, 0.5647, 0.5311, 0.5763, 0.5484, 0.5613, 0.5422, 0.5647, 0.5311, 0.5806, 0.5342, 0.5886, 0.5535, 0.5763, 0.5484, 0.5806, 0.5342, 0.5937, 0.5368, 0.5466, 0.5275, 0.5269, 0.5235, 0.5273, 0.5195, 0.5474, 0.5195, 0.5647, 0.5311, 0.5466, 0.5275, 0.5474, 0.5195, 0.5659, 0.5195, 0.5806, 0.5342, 0.5647, 0.5311, 0.5659, 0.5195, 0.5821, 0.5195, 0.5937, 0.5368, 0.5806, 0.5342, 0.5821, 0.5195, 0.5954, 0.5195, 0.6034, 0.5388, 0.5937, 0.5368, 0.5954, 0.5195, 0.6053, 0.5195, 0.6093, 0.5399, 0.6034, 0.5388, 0.6053, 0.5195, 0.6114, 0.5195, 0.5269, 0.5235, 0.5064, 0.5195, 0.5273, 0.5195, 0.6053, 0.5195, 0.5954, 0.5195, 0.5937, 0.5021, 0.6034, 0.5002, 0.6114, 0.5195, 0.6053, 0.5195, 0.6034, 0.5002, 0.6093, 0.499, 0.5273, 0.5195, 0.5064, 0.5195, 0.5269, 0.5154, 0.5474, 0.5195, 0.5273, 0.5195, 0.5269, 0.5154, 0.5466, 0.5115, 0.5659, 0.5195, 0.5474, 0.5195, 0.5466, 0.5115, 0.5647, 0.5079, 0.5821, 0.5195, 0.5659, 0.5195, 0.5647, 0.5079, 0.5806, 0.5047, 0.5954, 0.5195, 0.5821, 0.5195, 0.5806, 0.5047, 0.5937, 0.5021, 0.5647, 0.5079, 0.5466, 0.5115, 0.5442, 0.5038, 0.5613, 0.4967, 0.5806, 0.5047, 0.5647, 0.5079, 0.5613, 0.4967, 0.5763, 0.4905, 0.5937, 0.5021, 0.5806, 0.5047, 0.5763, 0.4905, 0.5886, 0.4854, 0.6034, 0.5002, 0.5937, 0.5021, 0.5886, 0.4854, 0.5977, 0.4816, 0.6093, 0.499, 0.6034, 0.5002, 0.5977, 0.4816, 0.6034, 0.4793, 0.5269, 0.5154, 0.5064, 0.5195, 0.5257, 0.5115, 0.5466, 0.5115, 0.5269, 0.5154, 0.5257, 0.5115, 0.5442, 0.5038, 0.6034, 0.4793, 0.5977, 0.4816, 0.5886, 0.4645, 0.5937, 0.4612, 0.5257, 0.5115, 0.5064, 0.5195, 0.5238, 0.5079, 0.5442, 0.5038, 0.5257, 0.5115, 0.5238, 0.5079, 0.5405, 0.4967, 0.5613, 0.4967, 0.5442, 0.5038, 0.5405, 0.4967, 0.5558, 0.4864, 0.5763, 0.4905, 0.5613, 0.4967, 0.5558, 0.4864, 0.5693, 0.4774, 0.5886, 0.4854, 0.5763, 0.4905, 0.5693, 0.4774, 0.5804, 0.47, 0.5977, 0.4816, 0.5886, 0.4854, 0.5804, 0.47, 0.5886, 0.4645, 0.5558, 0.4864, 0.5405, 0.4967, 0.5354, 0.4905, 0.5484, 0.4774, 0.5693, 0.4774, 0.5558, 0.4864, 0.5484, 0.4774, 0.5599, 0.466, 0.5804, 0.47, 0.5693, 0.4774, 0.5599, 0.466, 0.5693, 0.4566, 0.5886, 0.4645, 0.5804, 0.47, 0.5693, 0.4566, 0.5763, 0.4496, 0.5937, 0.4612, 0.5886, 0.4645, 0.5763, 0.4496, 0.5806, 0.4453, 0.5238, 0.5079, 0.5064, 0.5195, 0.5212, 0.5047, 0.5405, 0.4967, 0.5238, 0.5079, 0.5212, 0.5047, 0.5354, 0.4905, 0.5806, 0.4453, 0.5763, 0.4496, 0.5613, 0.4373, 0.5647, 0.4322, 0.5212, 0.5047, 0.5064, 0.5195, 0.518, 0.5021, 0.5354, 0.4905, 0.5212, 0.5047, 0.518, 0.5021, 0.5292, 0.4854, 0.5484, 0.4774, 0.5354, 0.4905, 0.5292, 0.4854, 0.5394, 0.47, 0.5599, 0.466, 0.5484, 0.4774, 0.5394, 0.47, 0.5484, 0.4566, 0.5693, 0.4566, 0.5599, 0.466, 0.5484, 0.4566, 0.5558, 0.4455, 0.5763, 0.4496, 0.5693, 0.4566, 0.5558, 0.4455, 0.5613, 0.4373, 0.5484, 0.4566, 0.5394, 0.47, 0.5292, 0.4645, 0.5354, 0.4496, 0.5558, 0.4455, 0.5484, 0.4566, 0.5354, 0.4496, 0.5405, 0.4373, 0.5613, 0.4373, 0.5558, 0.4455, 0.5405, 0.4373, 0.5442, 0.4281, 0.5647, 0.4322, 0.5613, 0.4373, 0.5442, 0.4281, 0.5466, 0.4225, 0.518, 0.5021, 0.5064, 0.5195, 0.5144, 0.5002, 0.5292, 0.4854, 0.518, 0.5021, 0.5144, 0.5002, 0.5221, 0.4816, 0.5394, 0.47, 0.5292, 0.4854, 0.5221, 0.4816, 0.5292, 0.4645, 0.5144, 0.5002, 0.5064, 0.5195, 0.5105, 0.499, 0.5221, 0.4816, 0.5144, 0.5002, 0.5105, 0.499, 0.5144, 0.4793, 0.5292, 0.4645, 0.5221, 0.4816, 0.5144, 0.4793, 0.518, 0.4612, 0.5354, 0.4496, 0.5292, 0.4645, 0.518, 0.4612, 0.5212, 0.4453, 0.5405, 0.4373, 0.5354, 0.4496, 0.5212, 0.4453, 0.5238, 0.4322, 0.5442, 0.4281, 0.5405, 0.4373, 0.5238, 0.4322, 0.5257, 0.4225, 0.5466, 0.4225, 0.5442, 0.4281, 0.5257, 0.4225, 0.5269, 0.4165, 0.5238, 0.4322, 0.5212, 0.4453, 0.5064, 0.4438, 0.5064, 0.4305, 0.5257, 0.4225, 0.5238, 0.4322, 0.5064, 0.4305, 0.5064, 0.4206, 0.5269, 0.4165, 0.5257, 0.4225, 0.5064, 0.4206, 0.5064, 0.4145, 0.5105, 0.499, 0.5064, 0.5195, 0.5064, 0.4986, 0.5144, 0.4793, 0.5105, 0.499, 0.5064, 0.4986, 0.5064, 0.4785, 0.518, 0.4612, 0.5144, 0.4793, 0.5064, 0.4785, 0.5064, 0.46, 0.5212, 0.4453, 0.518, 0.4612, 0.5064, 0.46, 0.5064, 0.4438, 0.4015, 0.4986, 0.4076, 0.4785, 0.4094, 0.4793, 0.4035, 0.499, 0.4655, 0.4206, 0.4855, 0.4146, 0.4859, 0.4165, 0.4662, 0.4225, 0.4076, 0.4785, 0.4175, 0.46, 0.4191, 0.4612, 0.4094, 0.4793, 0.6113, 0.5403, 0.6052, 0.5604, 0.6034, 0.5596, 0.6093, 0.5399, 0.5064, 0.6264, 0.4855, 0.6244, 0.4859, 0.6224, 0.5064, 0.6244, 0.4655, 0.6183, 0.447, 0.6084, 0.4481, 0.6067, 0.4662, 0.6164, 0.5953, 0.46, 0.6052, 0.4785, 0.6034, 0.4793, 0.5937, 0.4612, 0.5473, 0.6183, 0.5273, 0.6244, 0.5269, 0.6224, 0.5466, 0.6164, 0.4175, 0.5789, 0.4076, 0.5604, 0.4094, 0.5596, 0.4191, 0.5778, 0.3994, 0.5195, 0.4015, 0.4986, 0.4035, 0.499, 0.4015, 0.5195, 0.4308, 0.4438, 0.447, 0.4305, 0.4481, 0.4322, 0.4322, 0.4453, 0.4015, 0.5403, 0.3994, 0.5195, 0.4015, 0.5195, 0.4035, 0.5399, 0.4076, 0.5604, 0.4015, 0.5403, 0.4035, 0.5399, 0.4094, 0.5596, 0.6052, 0.5604, 0.5953, 0.5789, 0.5937, 0.5778, 0.6034, 0.5596, 0.5064, 0.4125, 0.5273, 0.4146, 0.5269, 0.4165, 0.5064, 0.4145, 0.5473, 0.4206, 0.5658, 0.4305, 0.5647, 0.4322, 0.5466, 0.4225, 0.5953, 0.5789, 0.582, 0.5951, 0.5806, 0.5937, 0.5937, 0.5778, 0.6134, 0.5195, 0.6113, 0.5403, 0.6093, 0.5399, 0.6114, 0.5195, 0.5273, 0.6244, 0.5064, 0.6264, 0.5064, 0.6244, 0.5269, 0.6224, 0.3994, 0.5195, 0.4015, 0.5403, 0.4076, 0.5604, 0.4175, 0.5789, 0.4308, 0.5951, 0.447, 0.6084, 0.4655, 0.6183, 0.4855, 0.6244, 0.5064, 0.6264, 0.5273, 0.6244, 0.5473, 0.6183, 0.5658, 0.6084, 0.582, 0.5951, 0.5953, 0.5789, 0.6052, 0.5604, 0.6113, 0.5403, 0.6134, 0.5195, 0.6113, 0.4986, 0.6052, 0.4785, 0.5953, 0.46, 0.582, 0.4438, 0.5658, 0.4305, 0.5473, 0.4206, 0.5273, 0.4146, 0.5064, 0.4125, 0.4855, 0.4146, 0.4655, 0.4206, 0.447, 0.4305, 0.4308, 0.4438, 0.4175, 0.46, 0.4076, 0.4785, 0.4015, 0.4986, 0.5273, 0.4146, 0.5473, 0.4206, 0.5466, 0.4225, 0.5269, 0.4165, 0.447, 0.4305, 0.4655, 0.4206, 0.4662, 0.4225, 0.4481, 0.4322, 0.5658, 0.6084, 0.5473, 0.6183, 0.5466, 0.6164, 0.5647, 0.6067, 0.582, 0.5951, 0.5658, 0.6084, 0.5647, 0.6067, 0.5806, 0.5937, 0.4855, 0.6244, 0.4655, 0.6183, 0.4662, 0.6164, 0.4859, 0.6224, 0.6113, 0.4986, 0.6134, 0.5195, 0.6114, 0.5195, 0.6093, 0.499, 0.6052, 0.4785, 0.6113, 0.4986, 0.6093, 0.499, 0.6034, 0.4793, 0.447, 0.6084, 0.4308, 0.5951, 0.4322, 0.5937, 0.4481, 0.6067, 0.4855, 0.4146, 0.5064, 0.4125, 0.5064, 0.4145, 0.4859, 0.4165, 0.5658, 0.4305, 0.582, 0.4438, 0.5806, 0.4453, 0.5647, 0.4322, 0.4175, 0.46, 0.4308, 0.4438, 0.4322, 0.4453, 0.4191, 0.4612, 0.582, 0.4438, 0.5953, 0.46, 0.5937, 0.4612, 0.5806, 0.4453, 0.4308, 0.5951, 0.4175, 0.5789, 0.4191, 0.5778, 0.4322, 0.5937])
me_sphere_009.materials.append(mat_metal)
me_sphere_009.use_remesh_preserve_volume = False
me_sphere_009.use_remesh_preserve_attributes = False
me_sphere_009.use_mirror_vertex_groups = False
me_sphere_009.update()
me_cylinder_018 = bpy.data.meshes.new('Cylinder.018')
me_cylinder_018.from_pydata([(0.0, 1.0, -1.0), (0.0, 1.0, 1.0), (0.1951, 0.9808, -1.0), (0.1951, 0.9808, 1.0), (0.3827, 0.9239, -1.0), (0.3827, 0.9239, 1.0), (0.5556, 0.8315, -1.0), (0.5556, 0.8315, 1.0), (0.7071, 0.7071, -1.0), (0.7071, 0.7071, 1.0), (0.8315, 0.5556, -1.0), (0.8315, 0.5556, 1.0), (0.9239, 0.3827, -1.0), (0.9239, 0.3827, 1.0), (0.9808, 0.1951, -1.0), (0.9808, 0.1951, 1.0), (1.0, 7.55e-08, -1.0), (1.0, 7.55e-08, 1.0), (0.9808, -0.1951, -1.0), (0.9808, -0.1951, 1.0), (0.9239, -0.3827, -1.0), (0.9239, -0.3827, 1.0), (0.8315, -0.5556, -1.0), (0.8315, -0.5556, 1.0), (0.7071, -0.7071, -1.0), (0.7071, -0.7071, 1.0), (0.5556, -0.8315, -1.0), (0.5556, -0.8315, 1.0), (0.3827, -0.9239, -1.0), (0.3827, -0.9239, 1.0), (0.1951, -0.9808, -1.0), (0.1951, -0.9808, 1.0), (-3.258e-07, -1.0, -1.0), (-3.258e-07, -1.0, 1.0), (-0.1951, -0.9808, -1.0), (-0.1951, -0.9808, 1.0), (-0.3827, -0.9239, -1.0), (-0.3827, -0.9239, 1.0), (-0.5556, -0.8315, -1.0), (-0.5556, -0.8315, 1.0), (-0.7071, -0.7071, -1.0), (-0.7071, -0.7071, 1.0), (-0.8315, -0.5556, -1.0), (-0.8315, -0.5556, 1.0), (-0.9239, -0.3827, -1.0), (-0.9239, -0.3827, 1.0), (-0.9808, -0.1951, -1.0), (-0.9808, -0.1951, 1.0), (-1.0, 9.656e-07, -1.0), (-1.0, 9.656e-07, 1.0), (-0.9808, 0.1951, -1.0), (-0.9808, 0.1951, 1.0), (-0.9239, 0.3827, -1.0), (-0.9239, 0.3827, 1.0), (-0.8315, 0.5556, -1.0), (-0.8315, 0.5556, 1.0), (-0.7071, 0.7071, -1.0), (-0.7071, 0.7071, 1.0), (-0.5556, 0.8315, -1.0), (-0.5556, 0.8315, 1.0), (-0.3827, 0.9239, -1.0), (-0.3827, 0.9239, 1.0), (-0.1951, 0.9808, -1.0), (-0.1951, 0.9808, 1.0)], [], [(0, 1, 3, 2), (2, 3, 5, 4), (4, 5, 7, 6), (6, 7, 9, 8), (8, 9, 11, 10), (10, 11, 13, 12), (12, 13, 15, 14), (14, 15, 17, 16), (16, 17, 19, 18), (18, 19, 21, 20), (20, 21, 23, 22), (22, 23, 25, 24), (24, 25, 27, 26), (26, 27, 29, 28), (28, 29, 31, 30), (30, 31, 33, 32), (32, 33, 35, 34), (34, 35, 37, 36), (36, 37, 39, 38), (38, 39, 41, 40), (40, 41, 43, 42), (42, 43, 45, 44), (44, 45, 47, 46), (46, 47, 49, 48), (48, 49, 51, 50), (50, 51, 53, 52), (52, 53, 55, 54), (54, 55, 57, 56), (56, 57, 59, 58), (58, 59, 61, 60), (3, 1, 63, 61, 59, 57, 55, 53, 51, 49, 47, 45, 43, 41, 39, 37, 35, 33, 31, 29, 27, 25, 23, 21, 19, 17, 15, 13, 11, 9, 7, 5), (60, 61, 63, 62), (62, 63, 1, 0), (0, 2, 4, 6, 8, 10, 12, 14, 16, 18, 20, 22, 24, 26, 28, 30, 32, 34, 36, 38, 40, 42, 44, 46, 48, 50, 52, 54, 56, 58, 60, 62)])
_uv = me_cylinder_018.uv_layers.new(name='UVMap')
_uv.uv.foreach_set('vector', [0.0, 0.0, 0.0, 0.0, 0.0, 0.0, 0.0, 0.0, 0.0, 0.0, 0.0, 0.0, 0.0, 0.0, 0.0, 0.0, 0.0, 0.0, 0.0, 0.0, 0.0, 0.0, 0.0, 0.0, 0.0, 0.0, 0.0, 0.0, 0.0, 0.0, 0.0, 0.0, 0.0, 0.0, 0.0, 0.0, 0.0, 0.0, 0.0, 0.0, 0.0, 0.0, 0.0, 0.0, 0.0, 0.0, 0.0, 0.0, 0.0, 0.0, 0.0, 0.0, 0.0, 0.0, 0.0, 0.0, 0.0, 0.0, 0.0, 0.0, 0.0, 0.0, 0.0, 0.0, 0.0, 0.0, 0.0, 0.0, 0.0, 0.0, 0.0, 0.0, 0.0, 0.0, 0.0, 0.0, 0.0, 0.0, 0.0, 0.0, 0.0, 0.0, 0.0, 0.0, 0.0, 0.0, 0.0, 0.0, 0.0, 0.0, 0.0, 0.0, 0.0, 0.0, 0.0, 0.0, 0.0, 0.0, 0.0, 0.0, 0.0, 0.0, 0.0, 0.0, 0.0, 0.0, 0.0, 0.0, 0.0, 0.0, 0.0, 0.0, 0.0, 0.0, 0.0, 0.0, 0.0, 0.0, 0.0, 0.0, 0.0, 0.0, 0.0, 0.0, 0.0, 0.0, 0.0, 0.0, 0.0, 0.0, 0.0, 0.0, 0.0, 0.0, 0.0, 0.0, 0.0, 0.0, 0.0, 0.0, 0.0, 0.0, 0.0, 0.0, 0.0, 0.0, 0.0, 0.0, 0.0, 0.0, 0.0, 0.0, 0.0, 0.0, 0.0, 0.0, 0.0, 0.0, 0.0, 0.0, 0.0, 0.0, 0.0, 0.0, 0.0, 0.0, 0.0, 0.0, 0.0, 0.0, 0.0, 0.0, 0.0, 0.0, 0.0, 0.0, 0.0, 0.0, 0.0, 0.0, 0.0, 0.0, 0.0, 0.0, 0.0, 0.0, 0.0, 0.0, 0.0, 0.0, 0.0, 0.0, 0.0, 0.0, 0.0, 0.0, 0.0, 0.0, 0.0, 0.0, 0.0, 0.0, 0.0, 0.0, 0.0, 0.0, 0.0, 0.0, 0.0, 0.0, 0.0, 0.0, 0.0, 0.0, 0.0, 0.0, 0.0, 0.0, 0.0, 0.0, 0.0, 0.0, 0.0, 0.0, 0.0, 0.0, 0.0, 0.0, 0.0, 0.0, 0.0, 0.0, 0.0, 0.0, 0.0, 0.0, 0.0, 0.0, 0.0, 0.0, 0.0, 0.0, 0.0, 0.0, 0.0, 0.0, 0.0, 0.0, 0.0, 0.0, 0.0, 0.0, 0.0, 0.0, 0.0, 0.0, 0.0, 0.0, 0.0, 0.0, 0.0, 0.0, 0.0, 0.0, 0.0, 0.0, 0.0, 0.0, 0.0, 0.0, 0.0, 0.0, 0.0, 0.0, 0.0, 0.0, 0.0, 0.0, 0.0, 0.0, 0.0, 0.0, 0.0, 0.0, 0.0, 0.0, 0.0, 0.0, 0.0, 0.0, 0.0, 0.0, 0.0, 0.0, 0.0, 0.0, 0.0, 0.0, 0.0, 0.0, 0.0, 0.0, 0.0, 0.0, 0.0, 0.0, 0.0, 0.0, 0.0, 0.0, 0.0, 0.0, 0.0, 0.0, 0.0, 0.0, 0.0, 0.0, 0.0, 0.0, 0.5019, 1.002, 0.4038, 0.993, 0.3095, 0.9648, 0.2225, 0.9187, 0.1461, 0.8565, 0.08338, 0.7806, 0.03664, 0.694, 0.007701, 0.5998, -0.002315, 0.5019, 0.006972, 0.4038, 0.03521, 0.3095, 0.0813, 0.2225, 0.1435, 0.1461, 0.2194, 0.08338, 0.306, 0.03664, 0.4002, 0.007701, 0.4981, -0.002315, 0.5962, 0.006973, 0.6905, 0.03521, 0.7775, 0.0813, 0.8539, 0.1435, 0.9166, 0.2194, 0.9634, 0.306, 0.9923, 0.4002, 1.002, 0.4981, 0.993, 0.5962, 0.9648, 0.6905, 0.9187, 0.7775, 0.8565, 0.8539, 0.7806, 0.9166, 0.694, 0.9634, 0.5998, 0.9923])
me_cylinder_018.materials.append(mat_material_003)
me_cylinder_018.use_remesh_preserve_volume = False
me_cylinder_018.use_remesh_preserve_attributes = False
me_cylinder_018.use_mirror_vertex_groups = False
me_cylinder_018.update()
me_cube_006 = bpy.data.meshes.new('Cube.006')
me_cube_006.from_pydata([(-1.0, -1.0, -1.0), (-1.0, -1.0, 1.0), (-1.0, 1.0, -1.0), (-1.0, 1.0, 1.0), (1.0, -1.0, -1.0), (1.0, -1.0, 1.0), (1.0, 1.0, -1.0), (1.0, 1.0, 1.0)], [], [(0, 1, 3, 2), (2, 3, 7, 6), (6, 7, 5, 4), (4, 5, 1, 0), (2, 6, 4, 0), (7, 3, 1, 5)])
_uv = me_cube_006.uv_layers.new(name='UVMap')
_uv.uv.foreach_set('vector', [0.1115, 0.09001, 0.1115, 0.02606, 0.1546, 0.02606, 0.1546, 0.09001, 0.1038, 0.9362, 0.1115, 0.09007, 0.9685, 0.0912, 0.9685, 0.9362, 0.1114, 0.09007, 0.1114, 0.154, 0.06833, 0.154, 0.06833, 0.09007, 0.06827, 0.09007, 0.06827, 0.154, 0.02515, 0.154, 0.02515, 0.09007, 0.1114, 0.09001, 0.06833, 0.09001, 0.06833, 0.02606, 0.1114, 0.02606, 0.06827, 0.09001, 0.02515, 0.09001, 0.02515, 0.02606, 0.06827, 0.02606])
me_cube_006.materials.append(mat_plaque)
me_cube_006.use_remesh_preserve_volume = False
me_cube_006.use_remesh_preserve_attributes = False
me_cube_006.use_mirror_vertex_groups = False
me_cube_006.update()
me_plane = bpy.data.meshes.new('Plane')
me_plane.from_pydata([(-1.0, -1.0, 0.0), (1.0, -1.0, 0.0), (-1.0, 1.0, 0.0), (1.0, 1.0, 0.0)], [], [(0, 1, 3, 2)])
me_plane.use_remesh_preserve_volume = False
me_plane.use_remesh_preserve_attributes = False
me_plane.use_mirror_vertex_groups = False
me_plane.update()
me_cube_002 = bpy.data.meshes.new('Cube.002')
me_cube_002.from_pydata([(-1.0, -1.0, -1.0), (-1.0, -1.0, 1.0), (-1.0, 1.0, -1.0), (-1.0, 1.0, 1.0), (1.0, -1.0, -1.0), (1.0, -1.0, 1.0), (1.0, 1.0, -1.0), (1.0, 1.0, 1.0)], [], [(0, 1, 3, 2), (2, 3, 7, 6), (6, 7, 5, 4), (4, 5, 1, 0), (2, 6, 4, 0), (7, 3, 1, 5)])
me_cube_002.polygons.foreach_set('material_index', [0, 0, 0, 0, 0, 1])
me_cube_002.materials.append(mat_material)
me_cube_002.materials.append(mat_material_002)
me_cube_002.use_remesh_preserve_volume = False
me_cube_002.use_remesh_preserve_attributes = False
me_cube_002.use_mirror_vertex_groups = False
me_cube_002.update()
me_cube_001 = bpy.data.meshes.new('Cube.001')
me_cube_001.from_pydata([(-1.0, -1.0, -1.283), (-1.0, -1.0, 0.405), (-1.0, 1.0, -1.283), (-1.0, 1.0, 0.405), (1.0, -1.0, -1.283), (1.0, -1.0, 0.405), (1.0, 1.0, -1.283), (1.0, 1.0, 0.405)], [], [(0, 1, 3, 2), (2, 3, 7, 6), (6, 7, 5, 4), (4, 5, 1, 0), (2, 6, 4, 0), (7, 3, 1, 5)])
me_cube_001.materials.append(mat_material)
me_cube_001.use_remesh_preserve_volume = False
me_cube_001.use_remesh_preserve_attributes = False
me_cube_001.use_mirror_vertex_groups = False
me_cube_001.update()
me_cube = bpy.data.meshes.new('Cube')
me_cube.from_pydata([(1.0, 1.0, -1.0), (1.0, -1.0, -1.0), (-1.0, -1.0, -1.0), (-1.0, 1.0, -1.0), (1.0, 1.0, 0.3994), (1.0, -1.0, 0.3994), (-1.0, -1.0, 0.3994), (-1.0, 1.0, 0.3994)], [], [(0, 1, 2, 3), (4, 7, 6, 5), (0, 4, 5, 1), (1, 5, 6, 2), (2, 6, 7, 3), (4, 0, 3, 7)])
me_cube.materials.append(mat_material_001)
me_cube.use_remesh_preserve_volume = False
me_cube.use_remesh_preserve_attributes = False
me_cube.use_mirror_vertex_groups = False
me_cube.update()

# ---- objects
ob_cylinder_001 = bpy.data.objects.new('Cylinder.001', me_cylinder_020)
ob_sphere_001 = bpy.data.objects.new('Sphere.001', me_sphere_010)
ob_sphere = bpy.data.objects.new('Sphere', me_sphere_009)
ob_cylinder = bpy.data.objects.new('Cylinder', me_cylinder_018)
ob_cube_003 = bpy.data.objects.new('Cube.003', me_cube_006)
ob_cube = bpy.data.objects.new('Cube', me_cube_006)
ob_snap = bpy.data.objects.new('snap', me_plane)
ob_lamp_001 = bpy.data.objects.new('Lamp.001', light_lamp_001)
ob_cube_002 = bpy.data.objects.new('Cube.002', me_cube_002)
ob_cube_001 = bpy.data.objects.new('Cube.001', me_cube_001)
ob_glass = bpy.data.objects.new('glass', me_cube)
ob_lamp = bpy.data.objects.new('Lamp', light_lamp)
ob_camera = bpy.data.objects.new('Camera', cam_camera)

# ---- transforms, parenting, visibility, modifiers, constraints
ob_cylinder_001.location = (-1.073, -0.7586, 2.603)
ob_cylinder_001.rotation_euler = (1.571, -0.0, 0.0)
ob_cylinder_001.scale = (0.73, 0.73, 0.01644)
ob_cylinder_001.lineart.crease_threshold = 0.0
ob_sphere_001.location = (-1.079, -0.7629, 2.62)
ob_sphere_001.rotation_euler = (4.712, -0.0, 0.0)
ob_sphere_001.scale = (0.1528, 0.1528, 0.1073)
ob_sphere_001.lineart.crease_threshold = 0.0
ob_sphere.location = (1.068, -0.7586, 2.604)
ob_sphere.rotation_euler = (4.712, -0.0, 0.0)
ob_sphere.scale = (0.1528, 0.1528, 0.1073)
ob_sphere.lineart.crease_threshold = 0.0
ob_cylinder.location = (1.066, -0.7586, 2.603)
ob_cylinder.rotation_euler = (1.571, -0.0, 0.0)
ob_cylinder.scale = (0.73, 0.73, 0.01644)
ob_cylinder.lineart.crease_threshold = 0.0
ob_cube_003.location = (-0.003875, -0.7732, 2.243)
ob_cube_003.rotation_euler = (-0.0, 3.142, -0.0)
ob_cube_003.scale = (0.2552, 0.01453, 0.2552)
ob_cube_003.lineart.crease_threshold = 0.0
ob_cube.location = (-0.007273, -0.7732, 3.003)
ob_cube.rotation_euler = (-0.0, 3.142, -0.0)
ob_cube.scale = (0.2552, 0.01453, 0.2552)
ob_cube.lineart.crease_threshold = 0.0
ob_snap.location = (0.007434, -1.044, 0.7931)
ob_snap.rotation_euler = (1.571, -0.0, 0.0)
ob_snap.scale = (0.6675, 0.6675, 0.6675)
ob_snap.lineart.crease_threshold = 0.0
ob_lamp_001.location = (5.402, 2.593, 3.163)
ob_lamp_001.rotation_euler = (2.204, -0.2951, 1.629)
ob_lamp_001.scale = (0.6675, 0.6675, 0.6675)
ob_lamp_001.lock_rotations_4d = False
ob_lamp_001.empty_display_type = 'ARROWS'
ob_lamp_001.color = (0.0, 0.0, 0.0, 0.0)
ob_lamp_001.lineart.crease_threshold = 0.0
ob_cube_002.location = (0.009055, -0.1896, 0.704)
ob_cube_002.scale = (1.886, 0.6675, 0.6675)
ob_cube_002.lineart.crease_threshold = 0.0
ob_cube_001.location = (0.009055, -0.9048, 2.982)
ob_cube_001.scale = (1.894, 0.1133, 2.289)
ob_cube_001.lineart.crease_threshold = 0.0
ob_glass.location = (0.009055, -0.2236, 2.991)
ob_glass.scale = (1.872, 0.6675, 2.274)
ob_glass.lock_rotations_4d = False
ob_glass.empty_display_type = 'ARROWS'
ob_glass.hide_viewport = True
ob_glass.lineart.crease_threshold = 0.0
ob_lamp.location = (5.402, 2.593, 3.542)
ob_lamp.rotation_euler = (2.204, -0.2951, 1.629)
ob_lamp.scale = (0.6675, 0.6675, 0.6675)
ob_lamp.lock_rotations_4d = False
ob_lamp.empty_display_type = 'ARROWS'
ob_lamp.color = (0.0, 0.0, 0.0, 0.0)
ob_lamp.lineart.crease_threshold = 0.0
ob_camera.location = (5.003, -4.567, 4.271)
ob_camera.rotation_euler = (1.109, 0.0, 0.8149)
ob_camera.scale = (0.6675, 0.6675, 0.6675)
ob_camera.lock_rotations_4d = False
ob_camera.empty_display_type = 'ARROWS'
ob_camera.color = (0.0, 0.0, 0.0, 0.0)
ob_camera.display_type = 'WIRE'
ob_camera.lineart.crease_threshold = 0.0

# ---- collection membership
col_collection_1.objects.link(ob_cylinder_001)
col_collection_1.objects.link(ob_sphere_001)
col_collection_1.objects.link(ob_sphere)
col_collection_1.objects.link(ob_cylinder)
col_collection_1.objects.link(ob_cube_003)
col_collection_1.objects.link(ob_cube)
col_collection_1.objects.link(ob_snap)
col_collection_1.objects.link(ob_lamp_001)
col_collection_1.objects.link(ob_cube_002)
col_collection_1.objects.link(ob_cube_001)
col_collection_1.objects.link(ob_glass)
col_collection_1.objects.link(ob_lamp)
col_collection_1.objects.link(ob_camera)

# ---- scene / render settings (as saved in the file)
scene.camera = ob_camera
scene.frame_start = 1; scene.frame_end = 250; scene.frame_set(1)
scene.render.engine = 'BLENDER_EEVEE_NEXT'
scene.render.resolution_percentage = 50
scene.render.dither_intensity = 0.0
scene.cycles.use_denoising = False
scene.cycles.samples = 128
scene.cycles.sampling_pattern = 'TABULATED_SOBOL'
scene.cycles.light_sampling_threshold = 0.0
scene.cycles.use_adaptive_sampling = False
scene.cycles.use_light_tree = False
scene.cycles.blur_glossy = 0.0
scene.cycles.sample_clamp_indirect = 0.0
scene.view_settings.view_transform = 'Standard'
bpy.context.view_layer.update()
